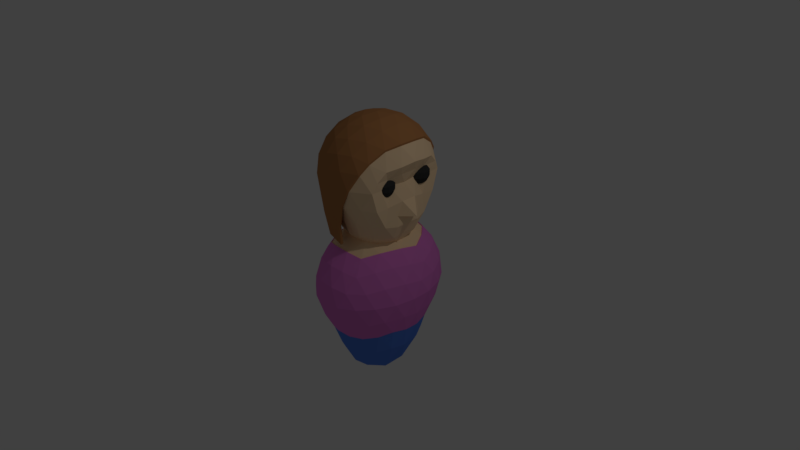 # Source: Human1.blend  (saved by Blender 2.79.0; exported with 4.5.12 LTS)
import bpy
from mathutils import Matrix  # noqa: F401  (used for matrix-valued properties, if any)

bpy.ops.wm.read_factory_settings(use_empty=True)
scene = bpy.context.scene
scene.name = 'Scene'

# ---- collections
col_collection_1 = bpy.data.collections.new('Collection 1'); scene.collection.children.link(col_collection_1)
col_collection_2 = bpy.data.collections.new('Collection 2'); scene.collection.children.link(col_collection_2)
col_collection_2.hide_render = True
col_collection_2.hide_viewport = True
col_collection_3 = bpy.data.collections.new('Collection 3'); scene.collection.children.link(col_collection_3)
col_collection_3.hide_render = True
col_collection_3.hide_viewport = True
col_collection_4 = bpy.data.collections.new('Collection 4'); scene.collection.children.link(col_collection_4)

# ---- materials (node trees are filled in below, after node groups)
mat_material_002 = bpy.data.materials.new('Material.002')
mat_material_002.alpha_threshold = 0.0
mat_material_002.use_transparent_shadow = False
mat_material_002.diffuse_color = (0.4798, 0.2112, 0.07791, 1.0)
mat_material_002.roughness = 0.5
mat_material_001 = bpy.data.materials.new('Material.001')
mat_material_001.alpha_threshold = 0.0
mat_material_001.use_transparent_shadow = False
mat_material_001.diffuse_color = (0.03942, 0.03942, 0.03942, 1.0)
mat_material_001.roughness = 0.5
mat_material_003 = bpy.data.materials.new('Material.003')
mat_material_003.alpha_threshold = 0.0
mat_material_003.use_transparent_shadow = False
mat_material_003.diffuse_color = (1.0, 0.7229, 0.4464, 1.0)
mat_material_003.roughness = 0.5
mat_material_004 = bpy.data.materials.new('Material.004')
mat_material_004.alpha_threshold = 0.0
mat_material_004.use_transparent_shadow = False
mat_material_004.diffuse_color = (0.1047, 0.2399, 0.8, 1.0)
mat_material_004.roughness = 0.5
mat_material_005 = bpy.data.materials.new('Material.005')
mat_material_005.alpha_threshold = 0.0
mat_material_005.use_transparent_shadow = False
mat_material_005.diffuse_color = (0.8, 0.2139, 0.6812, 1.0)
mat_material_005.roughness = 0.5

# ---- material node trees

# ---- world
world_world = bpy.data.worlds.new('World'); scene.world = world_world
world_world.color = (0.05088, 0.05088, 0.05088)
world_world.use_sun_shadow = False
world_world.sun_shadow_jitter_overblur = 0.0
world_world.cycles.sampling_method = 'MANUAL'

# ---- cameras
cam_camera = bpy.data.cameras.new('Camera')
cam_camera.clip_end = 100.0
cam_camera.lens = 35.0
cam_camera.sensor_width = 32.0
cam_camera.sensor_height = 18.0
cam_camera.ortho_scale = 7.314
cam_camera.dof.focus_distance = 0.0
cam_camera.dof.aperture_fstop = 128.0

# ---- lights
light_lamp = bpy.data.lights.new('Lamp', 'POINT')
light_lamp.transmission_factor = 0.0
light_lamp.cutoff_distance = 30.0
light_lamp.energy = 100.0
light_lamp.shadow_buffer_clip_start = 1.001
light_lamp.shadow_soft_size = 0.1
light_lamp.shadow_maximum_resolution = 0.006
light_lamp.use_absolute_resolution = True

# ---- meshes
me_icosphere_004 = bpy.data.meshes.new('Icosphere.004')
me_icosphere_004.from_pydata([(-0.5755, -0.3738, 0.7303), (-0.6063, 0.4654, 0.7303), (-0.2619, -0.5484, 1.493), (-0.7325, 0.05172, 1.493), (-0.3072, 0.6847, 1.493), (-0.08425, 0.07555, 1.894), (-0.1994, -0.5864, 0.6676), (-0.6923, 0.04207, 0.6676), (-0.2469, 0.705, 0.6676), (-0.4887, -0.5265, 1.169), (-0.05761, -0.6493, 1.169), (-0.7818, 0.2742, 1.169), (-0.7653, -0.1738, 1.169), (-0.1109, 0.8004, 1.169), (-0.5318, 0.6463, 1.169), (0.1278, -0.5038, 1.55), (-0.5697, -0.3052, 1.55), (-0.5964, 0.4196, 1.55), (0.08472, 0.6689, 1.55), (0.2323, -0.1371, 1.786), (0.2158, 0.3109, 1.786), (-0.1887, -0.2912, 1.786), (-0.4653, 0.06154, 1.786), (-0.2153, 0.4336, 1.786), (-0.4029, -0.5033, 0.6854), (-0.6759, 0.2612, 0.685), (-0.03345, 0.7573, 0.6849), (-0.5419, -0.452, 0.9318), (-0.1628, -0.6256, 1.337), (-0.7131, 0.3579, 0.9308), (-0.7759, -0.06648, 1.338), (0.004615, 0.7712, 0.9308), (-0.4332, 0.6899, 1.338), (-0.06633, -0.5514, 1.537), (-0.6736, -0.1347, 1.536), (-0.4664, 0.571, 1.536), (0.2805, 0.6035, 1.494), (0.377, -0.2271, 1.62), (0.07278, 0.1979, 1.869), (-0.2309, -0.4394, 1.658), (-0.6193, 0.05588, 1.658), (-0.2683, 0.5783, 1.658), (-0.5082, -0.3745, 0.4923), (0.01719, -0.6233, 0.6854), (-0.5385, 0.4706, 0.4929), (-0.6602, -0.1754, 0.685), (-0.4436, 0.607, 0.6849), (-0.387, -0.5621, 1.338), (0.05565, -0.6226, 0.9323), (-0.7848, 0.1665, 1.338), (-0.6907, -0.2637, 0.9313), (-0.2143, 0.7699, 1.338), (-0.5795, 0.5572, 0.9306), (0.3179, -0.4238, 1.494), (-0.4289, -0.4467, 1.536), (-0.6874, 0.242, 1.536), (-0.1124, 0.7022, 1.537), (0.08133, -0.0349, 1.869), (0.354, 0.4112, 1.62), (-0.1385, -0.1151, 1.867), (-0.2823, 0.06827, 1.867), (-0.1524, 0.2617, 1.867), (0.005214, 0.3897, 1.82), (0.1635, 0.5105, 1.692), (-0.06383, 0.5761, 1.695), (-0.3535, 0.2564, 1.818), (-0.4224, 0.4447, 1.694), (-0.5538, 0.2491, 1.694), (-0.3395, -0.1246, 1.818), (-0.5398, -0.132, 1.694), (-0.3944, -0.3174, 1.694), (0.02804, -0.2312, 1.82), (-0.02714, -0.4221, 1.695), (0.1948, -0.34, 1.692), (0.2422, 0.08755, 1.816), (0.4283, -0.03067, 1.657), (0.419, 0.2192, 1.657), (0.2221, 0.7054, 1.372), (0.1172, 0.7828, 1.168), (-0.008467, 0.7707, 1.37), (-0.5898, 0.5571, 1.369), (-0.6859, 0.4798, 1.168), (-0.721, 0.3615, 1.369), (-0.6982, -0.2562, 1.369), (-0.6547, -0.3718, 1.168), (-0.5524, -0.4412, 1.369), (0.04201, -0.6112, 1.369), (0.1686, -0.6151, 1.169), (0.2671, -0.5294, 1.372), (-0.3337, 0.7569, 1.168), (-0.1917, 0.7547, 0.9009), (-0.4192, 0.6716, 0.9008), (-0.8094, 0.04889, 1.168), (-0.7589, 0.1663, 0.901), (-0.7494, -0.0757, 0.9014), (-0.283, -0.6224, 1.169), (-0.3743, -0.555, 0.9021), (-0.1411, -0.6208, 0.9025), (-0.01995, 0.744, 0.4448), (-0.3175, 0.6351, 0.4447), (-0.6076, 0.2039, 0.4445), (-0.5958, -0.1129, 0.4446), (-0.2756, -0.5227, 0.4439), (0.0297, -0.6096, 0.4439), (-0.6065, -0.3884, 0.7255), (-0.6383, 0.477, 0.7255), (-0.2791, -0.5682, 1.514), (-0.7644, 0.05058, 1.514), (-0.3258, 0.7034, 1.514), (-0.09584, 0.07516, 1.927), (-0.2187, -0.6076, 0.6608), (-0.727, 0.04042, 0.6608), (-0.2677, 0.724, 0.6608), (-0.5129, -0.5457, 1.179), (-0.06837, -0.6723, 1.179), (-0.8152, 0.28, 1.179), (-0.7982, -0.1819, 1.179), (-0.1233, 0.8226, 1.179), (-0.5574, 0.6637, 1.179), (0.1229, -0.5223, 1.572), (-0.5965, -0.3175, 1.572), (-0.624, 0.43, 1.572), (0.07841, 0.6871, 1.572), (0.2305, -0.1441, 1.815), (0.2136, 0.3178, 1.815), (-0.2035, -0.303, 1.815), (-0.4888, 0.06071, 1.815), (-0.231, 0.4444, 1.815), (-0.4285, -0.522, 0.6791), (-0.7101, 0.2664, 0.6787), (-0.04755, 0.778, 0.6786), (-0.5684, -0.4689, 0.9347), (-0.1768, -0.6478, 1.353), (-0.7449, 0.3663, 0.9336), (-0.8091, -0.0713, 1.353), (-0.004823, 0.7925, 0.9337), (-0.4557, 0.7087, 1.353), (-0.07736, -0.5714, 1.558), (-0.7036, -0.1417, 1.557), (-0.4899, 0.5861, 1.557), (0.2803, 0.6196, 1.514), (0.3798, -0.237, 1.644), (0.06609, 0.2013, 1.902), (-0.2471, -0.4558, 1.684), (-0.6476, 0.05488, 1.684), (-0.2856, 0.5936, 1.684), (-0.5422, -0.3894, 0.4768), (0.004668, -0.6458, 0.6791), (-0.5734, 0.4821, 0.4775), (-0.6939, -0.1838, 0.6787), (-0.4705, 0.623, 0.6786), (-0.4081, -0.5824, 1.353), (0.04781, -0.6449, 0.9353), (-0.8183, 0.1689, 1.353), (-0.7219, -0.2747, 0.9342), (-0.23, 0.7912, 1.353), (-0.6072, 0.5718, 0.9335), (0.3189, -0.4398, 1.514), (-0.4513, -0.4633, 1.557), (-0.7178, 0.2468, 1.557), (-0.1249, 0.7213, 1.558), (0.07491, -0.03873, 1.902), (0.3561, 0.4213, 1.645), (-0.1518, -0.1214, 1.899), (-0.3001, 0.06765, 1.899), (-0.1661, 0.2671, 1.899), (-0.003586, 0.3991, 1.851), (0.1596, 0.5237, 1.718), (-0.07479, 0.5913, 1.721), (-0.3735, 0.2617, 1.848), (-0.4445, 0.4558, 1.72), (-0.5801, 0.2541, 1.72), (-0.359, -0.1313, 1.848), (-0.5656, -0.1388, 1.72), (-0.4157, -0.3301, 1.72), (0.01995, -0.2412, 1.851), (-0.03695, -0.4381, 1.721), (0.1919, -0.3534, 1.718), (0.2408, 0.08754, 1.847), (0.4328, -0.03437, 1.683), (0.4231, 0.2233, 1.683), (0.22, 0.7247, 1.389), (0.1119, 0.8045, 1.178), (-0.01769, 0.792, 1.386), (-0.6172, 0.5717, 1.386), (-0.7163, 0.492, 1.178), (-0.7525, 0.37, 1.386), (-0.7289, -0.2669, 1.386), (-0.6841, -0.3862, 1.179), (-0.5786, -0.4577, 1.386), (0.03435, -0.633, 1.386), (0.1649, -0.6371, 1.179), (0.2664, -0.5486, 1.389), (-0.353, 0.7778, 1.178), (-0.2073, 0.7755, 0.9029), (-0.4419, 0.6898, 0.9027), (-0.8436, 0.04767, 1.178), (-0.7922, 0.1688, 0.9029), (-0.7824, -0.08083, 0.9034), (-0.3008, -0.6445, 1.179), (-0.3956, -0.5751, 0.9041), (-0.1551, -0.643, 0.9045), (-0.03865, 0.764, 0.4279), (-0.3455, 0.6517, 0.4278), (-0.6446, 0.207, 0.4276), (-0.6325, -0.1196, 0.4277), (-0.3023, -0.5423, 0.4269), (0.01255, -0.6319, 0.427)], [], [(0, 27, 24), (1, 29, 25), (0, 50, 27), (1, 52, 29), (2, 39, 33), (3, 40, 34), (4, 41, 35), (20, 38, 62), (20, 62, 63), (18, 64, 56), (23, 61, 65), (23, 65, 66), (17, 67, 55), (22, 60, 68), (22, 68, 69), (16, 70, 54), (21, 59, 71), (21, 71, 72), (15, 73, 53), (19, 57, 74), (19, 74, 75), (13, 79, 51), (14, 32, 80), (14, 80, 81), (11, 82, 49), (12, 30, 83), (12, 83, 84), (9, 85, 47), (10, 28, 86), (10, 86, 87), (13, 51, 89), (13, 89, 90), (8, 91, 46), (11, 49, 92), (11, 92, 93), (7, 94, 45), (9, 47, 95), (9, 95, 96), (6, 97, 43), (103, 6, 43), (102, 6, 103), (42, 0, 24), (42, 24, 102), (102, 24, 6), (101, 7, 45), (101, 45, 42), (42, 45, 0), (100, 7, 101), (44, 1, 25), (44, 25, 100), (100, 25, 7), (99, 8, 46), (99, 46, 44), (44, 46, 1), (98, 8, 99), (98, 26, 8), (97, 10, 48), (97, 48, 43), (95, 10, 97), (95, 97, 96), (96, 97, 6), (47, 2, 28), (47, 28, 95), (95, 28, 10), (94, 12, 50), (94, 50, 45), (45, 50, 0), (92, 12, 94), (92, 94, 93), (93, 94, 7), (49, 3, 30), (49, 30, 92), (92, 30, 12), (91, 14, 52), (91, 52, 46), (46, 52, 1), (89, 14, 91), (89, 91, 90), (90, 91, 8), (51, 4, 32), (51, 32, 89), (89, 32, 14), (88, 15, 53), (86, 15, 88), (86, 88, 87), (28, 2, 33), (28, 33, 86), (86, 33, 15), (85, 16, 54), (85, 54, 47), (47, 54, 2), (83, 16, 85), (83, 85, 84), (84, 85, 9), (30, 3, 34), (30, 34, 83), (83, 34, 16), (82, 17, 55), (82, 55, 49), (49, 55, 3), (80, 17, 82), (80, 82, 81), (81, 82, 11), (32, 4, 35), (32, 35, 80), (80, 35, 17), (79, 18, 56), (79, 56, 51), (51, 56, 4), (77, 18, 79), (77, 79, 78), (78, 79, 13), (77, 36, 18), (76, 20, 58), (74, 20, 76), (74, 76, 75), (57, 5, 38), (57, 38, 74), (74, 38, 20), (73, 19, 37), (73, 37, 53), (71, 19, 73), (71, 73, 72), (72, 73, 15), (59, 5, 57), (59, 57, 71), (71, 57, 19), (70, 21, 39), (70, 39, 54), (54, 39, 2), (68, 21, 70), (68, 70, 69), (69, 70, 16), (60, 5, 59), (60, 59, 68), (68, 59, 21), (67, 22, 40), (67, 40, 55), (55, 40, 3), (65, 22, 67), (65, 67, 66), (66, 67, 17), (61, 5, 60), (61, 60, 65), (65, 60, 22), (64, 23, 41), (64, 41, 56), (56, 41, 4), (62, 23, 64), (62, 64, 63), (63, 64, 18), (38, 5, 61), (38, 61, 62), (62, 61, 23), (58, 20, 63), (58, 63, 36), (36, 63, 18), (41, 23, 66), (41, 66, 35), (35, 66, 17), (40, 22, 69), (40, 69, 34), (34, 69, 16), (39, 21, 72), (39, 72, 33), (33, 72, 15), (37, 19, 75), (31, 78, 13), (52, 14, 81), (52, 81, 29), (29, 81, 11), (50, 12, 84), (50, 84, 27), (27, 84, 9), (48, 10, 87), (31, 13, 90), (31, 90, 26), (26, 90, 8), (29, 11, 93), (29, 93, 25), (25, 93, 7), (27, 9, 96), (27, 96, 24), (24, 96, 6), (104, 128, 131), (105, 129, 133), (104, 131, 154), (105, 133, 156), (106, 137, 143), (107, 138, 144), (108, 139, 145), (124, 166, 142), (124, 167, 166), (122, 160, 168), (127, 169, 165), (127, 170, 169), (121, 159, 171), (126, 172, 164), (126, 173, 172), (120, 158, 174), (125, 175, 163), (125, 176, 175), (119, 157, 177), (123, 178, 161), (123, 179, 178), (117, 155, 183), (118, 184, 136), (118, 185, 184), (115, 153, 186), (116, 187, 134), (116, 188, 187), (113, 151, 189), (114, 190, 132), (114, 191, 190), (117, 193, 155), (117, 194, 193), (112, 150, 195), (115, 196, 153), (115, 197, 196), (111, 149, 198), (113, 199, 151), (113, 200, 199), (110, 147, 201), (207, 147, 110), (206, 207, 110), (146, 128, 104), (146, 206, 128), (206, 110, 128), (205, 149, 111), (205, 146, 149), (146, 104, 149), (204, 205, 111), (148, 129, 105), (148, 204, 129), (204, 111, 129), (203, 150, 112), (203, 148, 150), (148, 105, 150), (202, 203, 112), (202, 112, 130), (201, 152, 114), (201, 147, 152), (199, 201, 114), (199, 200, 201), (200, 110, 201), (151, 132, 106), (151, 199, 132), (199, 114, 132), (198, 154, 116), (198, 149, 154), (149, 104, 154), (196, 198, 116), (196, 197, 198), (197, 111, 198), (153, 134, 107), (153, 196, 134), (196, 116, 134), (195, 156, 118), (195, 150, 156), (150, 105, 156), (193, 195, 118), (193, 194, 195), (194, 112, 195), (155, 136, 108), (155, 193, 136), (193, 118, 136), (192, 157, 119), (190, 192, 119), (190, 191, 192), (132, 137, 106), (132, 190, 137), (190, 119, 137), (189, 158, 120), (189, 151, 158), (151, 106, 158), (187, 189, 120), (187, 188, 189), (188, 113, 189), (134, 138, 107), (134, 187, 138), (187, 120, 138), (186, 159, 121), (186, 153, 159), (153, 107, 159), (184, 186, 121), (184, 185, 186), (185, 115, 186), (136, 139, 108), (136, 184, 139), (184, 121, 139), (183, 160, 122), (183, 155, 160), (155, 108, 160), (181, 183, 122), (181, 182, 183), (182, 117, 183), (181, 122, 140), (180, 162, 124), (178, 180, 124), (178, 179, 180), (161, 142, 109), (161, 178, 142), (178, 124, 142), (177, 141, 123), (177, 157, 141), (175, 177, 123), (175, 176, 177), (176, 119, 177), (163, 161, 109), (163, 175, 161), (175, 123, 161), (174, 143, 125), (174, 158, 143), (158, 106, 143), (172, 174, 125), (172, 173, 174), (173, 120, 174), (164, 163, 109), (164, 172, 163), (172, 125, 163), (171, 144, 126), (171, 159, 144), (159, 107, 144), (169, 171, 126), (169, 170, 171), (170, 121, 171), (165, 164, 109), (165, 169, 164), (169, 126, 164), (168, 145, 127), (168, 160, 145), (160, 108, 145), (166, 168, 127), (166, 167, 168), (167, 122, 168), (142, 165, 109), (142, 166, 165), (166, 127, 165), (162, 167, 124), (162, 140, 167), (140, 122, 167), (145, 170, 127), (145, 139, 170), (139, 121, 170), (144, 173, 126), (144, 138, 173), (138, 120, 173), (143, 176, 125), (143, 137, 176), (137, 119, 176), (141, 179, 123), (135, 117, 182), (156, 185, 118), (156, 133, 185), (133, 115, 185), (154, 188, 116), (154, 131, 188), (131, 113, 188), (152, 191, 114), (135, 194, 117), (135, 130, 194), (130, 112, 194), (133, 197, 115), (133, 129, 197), (129, 111, 197), (131, 200, 113), (131, 128, 200), (128, 110, 200), (88, 53, 157, 192), (103, 43, 147, 207), (98, 99, 203, 202), (31, 26, 130, 135), (100, 101, 205, 204), (36, 77, 181, 140), (102, 103, 207, 206), (26, 98, 202, 130), (58, 36, 140, 162), (76, 58, 162, 180), (44, 100, 204, 148), (87, 88, 192, 191), (42, 102, 206, 146), (53, 37, 141, 157), (43, 48, 152, 147), (75, 76, 180, 179), (37, 75, 179, 141), (99, 44, 148, 203), (48, 87, 191, 152), (101, 42, 146, 205), (78, 31, 135, 182), (77, 78, 182, 181)])
me_icosphere_004.materials.append(mat_material_002)
me_icosphere_004.use_remesh_preserve_volume = False
me_icosphere_004.use_remesh_preserve_attributes = False
me_icosphere_004.use_mirror_vertex_groups = False
me_icosphere_004.update()
me_sphere_001 = bpy.data.meshes.new('Sphere.001')
me_sphere_001.from_pydata([(0.0, 1.51e-07, -1.0), (-5.164e-08, 9.106e-09, 1.0), (0.1484, 0.4077, 0.901), (0.2674, 0.7347, 0.6235), (0.3334, 0.9161, 0.2225), (0.3334, 0.9161, -0.2225), (0.2674, 0.7347, -0.6235), (0.1484, 0.4077, -0.901), (0.2789, 0.3324, 0.901), (0.5026, 0.5989, 0.6235), (0.6267, 0.7468, 0.2225), (0.6267, 0.7468, -0.2225), (0.5026, 0.5989, -0.6235), (0.2789, 0.3324, -0.901), (0.3758, 0.2169, 0.901), (0.6771, 0.3909, 0.6235), (0.8443, 0.4875, 0.2225), (0.8443, 0.4875, -0.2225), (0.6771, 0.3909, -0.6235), (0.3758, 0.2169, -0.901), (0.4273, 0.07534, 0.901), (0.77, 0.1358, 0.6235), (0.9601, 0.1693, 0.2225), (0.9601, 0.1693, -0.2225), (0.77, 0.1358, -0.6235), (0.4273, 0.07534, -0.901), (0.4273, -0.07534, 0.901), (0.77, -0.1358, 0.6235), (0.9601, -0.1693, 0.2225), (0.9601, -0.1693, -0.2225), (0.77, -0.1358, -0.6235), (0.4273, -0.07534, -0.901), (0.3758, -0.2169, 0.901), (0.6771, -0.3909, 0.6235), (0.8443, -0.4875, 0.2225), (0.8443, -0.4875, -0.2225), (0.6771, -0.3909, -0.6235), (0.3758, -0.2169, -0.901), (0.2789, -0.3324, 0.901), (0.5026, -0.5989, 0.6235), (0.6267, -0.7468, 0.2225), (0.6267, -0.7468, -0.2225), (0.5026, -0.5989, -0.6235), (0.2789, -0.3324, -0.901), (0.1484, -0.4077, 0.901), (0.2674, -0.7347, 0.6235), (0.3334, -0.9161, 0.2225), (0.3334, -0.9161, -0.2225), (0.2674, -0.7347, -0.6235), (0.1484, -0.4077, -0.901), (5.266e-08, -0.4339, 0.901), (3.776e-08, -0.7818, 0.6235), (1.57e-07, -0.9749, 0.2225), (1.57e-07, -0.9749, -0.2225), (3.776e-08, -0.7818, -0.6235), (3.776e-08, -0.4339, -0.901), (-0.1484, -0.4077, 0.901), (-0.2674, -0.7347, 0.6235), (-0.3334, -0.9161, 0.2225), (-0.3334, -0.9161, -0.2225), (-0.2674, -0.7347, -0.6235), (-0.1484, -0.4077, -0.901), (-0.2789, -0.3324, 0.901), (-0.5026, -0.5989, 0.6235), (-0.6267, -0.7468, 0.2225), (-0.6267, -0.7468, -0.2225), (-0.5026, -0.5989, -0.6235), (-0.2789, -0.3324, -0.901), (-0.3758, -0.2169, 0.901), (-0.6771, -0.3909, 0.6235), (-0.8443, -0.4875, 0.2225), (-0.8443, -0.4875, -0.2225), (-0.6771, -0.3909, -0.6235), (-0.3758, -0.2169, -0.901), (-0.4273, -0.07534, 0.901), (-0.77, -0.1358, 0.6235), (-0.9601, -0.1693, 0.2225), (-0.9601, -0.1693, -0.2225), (-0.77, -0.1358, -0.6235), (-0.4273, -0.07534, -0.901), (-0.4273, 0.07534, 0.901), (-0.77, 0.1358, 0.6235), (-0.9601, 0.1693, 0.2225), (-0.9601, 0.1693, -0.2225), (-0.77, 0.1358, -0.6235), (-0.4273, 0.07534, -0.901), (-0.3758, 0.2169, 0.901), (-0.6771, 0.3909, 0.6235), (-0.8443, 0.4875, 0.2225), (-0.8443, 0.4875, -0.2225), (-0.6771, 0.3909, -0.6235), (-0.3758, 0.2169, -0.901), (-0.2789, 0.3324, 0.901), (-0.5026, 0.5989, 0.6235), (-0.6267, 0.7468, 0.2225), (-0.6267, 0.7468, -0.2225), (-0.5026, 0.5989, -0.6235), (-0.2789, 0.3324, -0.901), (-0.1484, 0.4077, 0.901), (-0.2674, 0.7347, 0.6235), (-0.3334, 0.9161, 0.2225), (-0.3334, 0.9161, -0.2225), (-0.2674, 0.7347, -0.6235), (-0.1484, 0.4077, -0.901), (-1.112e-07, 0.4339, 0.901), (-8.145e-08, 0.7818, 0.6235), (-3.199e-07, 0.9749, 0.2225), (-3.199e-07, 0.9749, -0.2225), (-8.145e-08, 0.7818, -0.6235), (-5.164e-08, 0.4339, -0.901)], [], [(109, 108, 6, 7), (107, 106, 4, 5), (105, 104, 2, 3), (0, 109, 7), (108, 107, 5, 6), (106, 105, 3, 4), (104, 1, 2), (2, 1, 8), (7, 6, 12, 13), (5, 4, 10, 11), (3, 2, 8, 9), (0, 7, 13), (6, 5, 11, 12), (4, 3, 9, 10), (13, 12, 18, 19), (11, 10, 16, 17), (9, 8, 14, 15), (0, 13, 19), (12, 11, 17, 18), (10, 9, 15, 16), (8, 1, 14), (17, 16, 22, 23), (15, 14, 20, 21), (0, 19, 25), (18, 17, 23, 24), (16, 15, 21, 22), (14, 1, 20), (19, 18, 24, 25), (0, 25, 31), (24, 23, 29, 30), (22, 21, 27, 28), (20, 1, 26), (25, 24, 30, 31), (23, 22, 28, 29), (21, 20, 26, 27), (0, 31, 37), (30, 29, 35, 36), (28, 27, 33, 34), (26, 1, 32), (31, 30, 36, 37), (29, 28, 34, 35), (27, 26, 32, 33), (34, 33, 39, 40), (32, 1, 38), (37, 36, 42, 43), (35, 34, 40, 41), (33, 32, 38, 39), (0, 37, 43), (36, 35, 41, 42), (43, 42, 48, 49), (41, 40, 46, 47), (39, 38, 44, 45), (0, 43, 49), (42, 41, 47, 48), (40, 39, 45, 46), (38, 1, 44), (49, 48, 54, 55), (47, 46, 52, 53), (45, 44, 50, 51), (0, 49, 55), (48, 47, 53, 54), (46, 45, 51, 52), (44, 1, 50), (51, 50, 56, 57), (0, 55, 61), (54, 53, 59, 60), (52, 51, 57, 58), (50, 1, 56), (55, 54, 60, 61), (53, 52, 58, 59), (0, 61, 67), (60, 59, 65, 66), (58, 57, 63, 64), (56, 1, 62), (61, 60, 66, 67), (59, 58, 64, 65), (57, 56, 62, 63), (66, 65, 71, 72), (64, 63, 69, 70), (62, 1, 68), (67, 66, 72, 73), (65, 64, 70, 71), (63, 62, 68, 69), (0, 67, 73), (68, 1, 74), (73, 72, 78, 79), (71, 70, 76, 77), (69, 68, 74, 75), (0, 73, 79), (72, 71, 77, 78), (70, 69, 75, 76), (79, 78, 84, 85), (77, 76, 82, 83), (75, 74, 80, 81), (0, 79, 85), (78, 77, 83, 84), (76, 75, 81, 82), (74, 1, 80), (83, 82, 88, 89), (81, 80, 86, 87), (0, 85, 91), (84, 83, 89, 90), (82, 81, 87, 88), (80, 1, 86), (85, 84, 90, 91), (0, 91, 97), (90, 89, 95, 96), (88, 87, 93, 94), (86, 1, 92), (91, 90, 96, 97), (89, 88, 94, 95), (87, 86, 92, 93), (0, 97, 103), (96, 95, 101, 102), (94, 93, 99, 100), (92, 1, 98), (97, 96, 102, 103), (95, 94, 100, 101), (93, 92, 98, 99), (100, 99, 105, 106), (98, 1, 104), (103, 102, 108, 109), (101, 100, 106, 107), (99, 98, 104, 105), (0, 103, 109), (102, 101, 107, 108)])
me_sphere_001.materials.append(mat_material_001)
me_sphere_001.use_remesh_preserve_volume = False
me_sphere_001.use_remesh_preserve_attributes = False
me_sphere_001.use_mirror_vertex_groups = False
me_sphere_001.update()
me_sphere = bpy.data.meshes.new('Sphere')
me_sphere.from_pydata([(0.0, 1.51e-07, -1.0), (-5.164e-08, 9.106e-09, 1.0), (0.1484, 0.4077, 0.901), (0.2674, 0.7347, 0.6235), (0.3334, 0.9161, 0.2225), (0.3334, 0.9161, -0.2225), (0.2674, 0.7347, -0.6235), (0.1484, 0.4077, -0.901), (0.2789, 0.3324, 0.901), (0.5026, 0.5989, 0.6235), (0.6267, 0.7468, 0.2225), (0.6267, 0.7468, -0.2225), (0.5026, 0.5989, -0.6235), (0.2789, 0.3324, -0.901), (0.3758, 0.2169, 0.901), (0.6771, 0.3909, 0.6235), (0.8443, 0.4875, 0.2225), (0.8443, 0.4875, -0.2225), (0.6771, 0.3909, -0.6235), (0.3758, 0.2169, -0.901), (0.4273, 0.07534, 0.901), (0.77, 0.1358, 0.6235), (0.9601, 0.1693, 0.2225), (0.9601, 0.1693, -0.2225), (0.77, 0.1358, -0.6235), (0.4273, 0.07534, -0.901), (0.4273, -0.07534, 0.901), (0.77, -0.1358, 0.6235), (0.9601, -0.1693, 0.2225), (0.9601, -0.1693, -0.2225), (0.77, -0.1358, -0.6235), (0.4273, -0.07534, -0.901), (0.3758, -0.2169, 0.901), (0.6771, -0.3909, 0.6235), (0.8443, -0.4875, 0.2225), (0.8443, -0.4875, -0.2225), (0.6771, -0.3909, -0.6235), (0.3758, -0.2169, -0.901), (0.2789, -0.3324, 0.901), (0.5026, -0.5989, 0.6235), (0.6267, -0.7468, 0.2225), (0.6267, -0.7468, -0.2225), (0.5026, -0.5989, -0.6235), (0.2789, -0.3324, -0.901), (0.1484, -0.4077, 0.901), (0.2674, -0.7347, 0.6235), (0.3334, -0.9161, 0.2225), (0.3334, -0.9161, -0.2225), (0.2674, -0.7347, -0.6235), (0.1484, -0.4077, -0.901), (5.266e-08, -0.4339, 0.901), (3.776e-08, -0.7818, 0.6235), (1.57e-07, -0.9749, 0.2225), (1.57e-07, -0.9749, -0.2225), (3.776e-08, -0.7818, -0.6235), (3.776e-08, -0.4339, -0.901), (-0.1484, -0.4077, 0.901), (-0.2674, -0.7347, 0.6235), (-0.3334, -0.9161, 0.2225), (-0.3334, -0.9161, -0.2225), (-0.2674, -0.7347, -0.6235), (-0.1484, -0.4077, -0.901), (-0.2789, -0.3324, 0.901), (-0.5026, -0.5989, 0.6235), (-0.6267, -0.7468, 0.2225), (-0.6267, -0.7468, -0.2225), (-0.5026, -0.5989, -0.6235), (-0.2789, -0.3324, -0.901), (-0.3758, -0.2169, 0.901), (-0.6771, -0.3909, 0.6235), (-0.8443, -0.4875, 0.2225), (-0.8443, -0.4875, -0.2225), (-0.6771, -0.3909, -0.6235), (-0.3758, -0.2169, -0.901), (-0.4273, -0.07534, 0.901), (-0.77, -0.1358, 0.6235), (-0.9601, -0.1693, 0.2225), (-0.9601, -0.1693, -0.2225), (-0.77, -0.1358, -0.6235), (-0.4273, -0.07534, -0.901), (-0.4273, 0.07534, 0.901), (-0.77, 0.1358, 0.6235), (-0.9601, 0.1693, 0.2225), (-0.9601, 0.1693, -0.2225), (-0.77, 0.1358, -0.6235), (-0.4273, 0.07534, -0.901), (-0.3758, 0.2169, 0.901), (-0.6771, 0.3909, 0.6235), (-0.8443, 0.4875, 0.2225), (-0.8443, 0.4875, -0.2225), (-0.6771, 0.3909, -0.6235), (-0.3758, 0.2169, -0.901), (-0.2789, 0.3324, 0.901), (-0.5026, 0.5989, 0.6235), (-0.6267, 0.7468, 0.2225), (-0.6267, 0.7468, -0.2225), (-0.5026, 0.5989, -0.6235), (-0.2789, 0.3324, -0.901), (-0.1484, 0.4077, 0.901), (-0.2674, 0.7347, 0.6235), (-0.3334, 0.9161, 0.2225), (-0.3334, 0.9161, -0.2225), (-0.2674, 0.7347, -0.6235), (-0.1484, 0.4077, -0.901), (-1.112e-07, 0.4339, 0.901), (-8.145e-08, 0.7818, 0.6235), (-3.199e-07, 0.9749, 0.2225), (-3.199e-07, 0.9749, -0.2225), (-8.145e-08, 0.7818, -0.6235), (-5.164e-08, 0.4339, -0.901)], [], [(109, 108, 6, 7), (107, 106, 4, 5), (105, 104, 2, 3), (0, 109, 7), (108, 107, 5, 6), (106, 105, 3, 4), (104, 1, 2), (2, 1, 8), (7, 6, 12, 13), (5, 4, 10, 11), (3, 2, 8, 9), (0, 7, 13), (6, 5, 11, 12), (4, 3, 9, 10), (13, 12, 18, 19), (11, 10, 16, 17), (9, 8, 14, 15), (0, 13, 19), (12, 11, 17, 18), (10, 9, 15, 16), (8, 1, 14), (17, 16, 22, 23), (15, 14, 20, 21), (0, 19, 25), (18, 17, 23, 24), (16, 15, 21, 22), (14, 1, 20), (19, 18, 24, 25), (0, 25, 31), (24, 23, 29, 30), (22, 21, 27, 28), (20, 1, 26), (25, 24, 30, 31), (23, 22, 28, 29), (21, 20, 26, 27), (0, 31, 37), (30, 29, 35, 36), (28, 27, 33, 34), (26, 1, 32), (31, 30, 36, 37), (29, 28, 34, 35), (27, 26, 32, 33), (34, 33, 39, 40), (32, 1, 38), (37, 36, 42, 43), (35, 34, 40, 41), (33, 32, 38, 39), (0, 37, 43), (36, 35, 41, 42), (43, 42, 48, 49), (41, 40, 46, 47), (39, 38, 44, 45), (0, 43, 49), (42, 41, 47, 48), (40, 39, 45, 46), (38, 1, 44), (49, 48, 54, 55), (47, 46, 52, 53), (45, 44, 50, 51), (0, 49, 55), (48, 47, 53, 54), (46, 45, 51, 52), (44, 1, 50), (51, 50, 56, 57), (0, 55, 61), (54, 53, 59, 60), (52, 51, 57, 58), (50, 1, 56), (55, 54, 60, 61), (53, 52, 58, 59), (0, 61, 67), (60, 59, 65, 66), (58, 57, 63, 64), (56, 1, 62), (61, 60, 66, 67), (59, 58, 64, 65), (57, 56, 62, 63), (66, 65, 71, 72), (64, 63, 69, 70), (62, 1, 68), (67, 66, 72, 73), (65, 64, 70, 71), (63, 62, 68, 69), (0, 67, 73), (68, 1, 74), (73, 72, 78, 79), (71, 70, 76, 77), (69, 68, 74, 75), (0, 73, 79), (72, 71, 77, 78), (70, 69, 75, 76), (79, 78, 84, 85), (77, 76, 82, 83), (75, 74, 80, 81), (0, 79, 85), (78, 77, 83, 84), (76, 75, 81, 82), (74, 1, 80), (83, 82, 88, 89), (81, 80, 86, 87), (0, 85, 91), (84, 83, 89, 90), (82, 81, 87, 88), (80, 1, 86), (85, 84, 90, 91), (0, 91, 97), (90, 89, 95, 96), (88, 87, 93, 94), (86, 1, 92), (91, 90, 96, 97), (89, 88, 94, 95), (87, 86, 92, 93), (0, 97, 103), (96, 95, 101, 102), (94, 93, 99, 100), (92, 1, 98), (97, 96, 102, 103), (95, 94, 100, 101), (93, 92, 98, 99), (100, 99, 105, 106), (98, 1, 104), (103, 102, 108, 109), (101, 100, 106, 107), (99, 98, 104, 105), (0, 103, 109), (102, 101, 107, 108)])
me_sphere.materials.append(mat_material_001)
me_sphere.use_remesh_preserve_volume = False
me_sphere.use_remesh_preserve_attributes = False
me_sphere.use_mirror_vertex_groups = False
me_sphere.update()
me_icosphere = bpy.data.meshes.new('Icosphere')
me_icosphere.from_pydata([(-0.07572, 0.06468, 0.2145), (0.5832, 0.08674, 0.7707), (0.1307, -0.4992, 0.71), (-0.5482, -0.3059, 0.71), (-0.5742, 0.3996, 0.71), (0.08874, 0.6422, 0.71), (0.4542, -0.2862, 1.403), (-0.2619, -0.5484, 1.493), (-0.7325, 0.05172, 1.493), (-0.3072, 0.6847, 1.493), (0.4262, 0.4759, 1.403), (-0.08425, 0.07555, 1.894), (0.04561, -0.2668, 0.3148), (0.277, 0.07765, 0.3148), (0.3983, -0.2538, 0.6573), (0.3737, 0.4171, 0.6573), (0.02094, 0.4041, 0.3148), (-0.3535, -0.1531, 0.3148), (-0.2321, -0.4846, 0.6573), (-0.3687, 0.2615, 0.3148), (-0.6464, 0.0437, 0.6573), (-0.272, 0.601, 0.6573), (0.343, 0.2848, 1.169), (0.3639, 0.6485, 1.169), (0.4048, -0.4661, 1.169), (0.3595, -0.1631, 1.169), (-0.4887, -0.5265, 1.169), (-0.05761, -0.6493, 1.169), (-0.7818, 0.2742, 1.169), (-0.7653, -0.1738, 1.169), (-0.1109, 0.8004, 1.169), (-0.5318, 0.6463, 1.169), (0.5323, 0.09821, 1.46), (0.1278, -0.5038, 1.55), (-0.5697, -0.3052, 1.55), (-0.5964, 0.4196, 1.55), (0.08472, 0.6689, 1.55), (0.2323, -0.1371, 1.786), (0.2158, 0.3109, 1.786), (-0.1887, -0.2912, 1.786), (-0.4653, 0.06154, 1.786), (-0.2153, 0.4336, 1.786), (-0.07363, 0.073, -1.663), (0.2533, 0.6289, -0.8363), (0.4155, -0.161, -0.8363), (-0.09831, -0.6274, -0.8363), (-0.578, -0.1259, -0.8363), (-0.3607, 0.6505, -0.8363), (0.4898, 0.3007, 0.03744), (0.2415, -0.5862, 0.03744), (-0.4598, -0.5615, 0.03744), (-0.645, 0.3407, 0.03744), (-0.05815, 0.8735, 0.03744), (-0.08633, 0.07344, 0.5322), (0.2303, -0.07239, -1.417), (0.1296, 0.4184, -1.417), (0.406, 0.2622, -0.8979), (-0.05016, 0.7392, -0.8979), (-0.252, 0.4319, -1.417), (-0.08897, -0.3623, -1.417), (0.1994, -0.4762, -0.8979), (-0.3871, -0.05064, -1.417), (-0.3846, -0.4557, -0.8979), (-0.5388, 0.2955, -0.8979), (0.1498, 0.9169, -0.3629), (-0.2625, 0.9314, -0.3629), (0.5807, 0.04994, -0.3629), (0.4718, 0.5802, -0.3629), (0.0898, -0.7846, -0.3629), (0.4348, -0.4713, -0.3629), (-0.6445, -0.4333, -0.3629), (-0.3224, -0.77, -0.3629), (-0.6074, 0.6182, -0.3629), (-0.7533, 0.09695, -0.3629), (0.2689, 0.6773, 0.1077), (0.445, -0.1807, 0.1077), (-0.1131, -0.6875, 0.1077), (-0.6342, -0.1427, 0.1077), (-0.3981, 0.7008, 0.1077), (0.2523, 0.207, 0.3985), (-0.06977, 0.5437, 0.3985), (0.1064, -0.3143, 0.3985), (-0.3059, -0.2998, 0.3985), (-0.4147, 0.2305, 0.3985), (0.4427, 0.08345, 0.6493), (-0.01216, -0.109, 0.2349), (0.4518, 0.08546, 0.7245), (0.2816, -0.3975, 0.6723), (0.4229, 0.2614, 0.7795), (0.06145, 0.5463, 0.4973), (-0.2212, -0.04943, 0.2349), (-0.4032, -0.4148, 0.6722), (-0.2292, 0.1678, 0.2349), (-0.6327, 0.2279, 0.6719), (-0.09259, 0.6449, 0.6718), (0.4477, 0.1799, 0.9655), (0.3855, 0.5854, 1.288), (0.2665, -0.5246, 0.9298), (0.4075, -0.228, 1.281), (-0.5391, -0.4384, 0.9314), (-0.1628, -0.6256, 1.337), (-0.7057, 0.3499, 0.9304), (-0.7759, -0.06648, 1.338), (-0.007155, 0.7521, 0.9305), (-0.4332, 0.6899, 1.338), (0.5135, -0.09859, 1.435), (-0.06633, -0.5514, 1.537), (-0.6736, -0.1347, 1.536), (-0.4664, 0.571, 1.536), (0.2805, 0.6035, 1.494), (0.377, -0.2271, 1.62), (0.07278, 0.1979, 1.869), (-0.2309, -0.4394, 1.658), (-0.6193, 0.05588, 1.658), (-0.2683, 0.5783, 1.658), (0.09682, -0.4066, 0.4966), (0.1095, 0.07149, 0.2334), (0.4367, -0.09167, 0.7791), (0.2466, 0.5518, 0.6721), (-0.02508, 0.2425, 0.2349), (-0.4701, -0.2446, 0.497), (-0.05002, -0.5157, 0.6722), (-0.4912, 0.3438, 0.4975), (-0.6195, -0.1391, 0.6719), (-0.4374, 0.5186, 0.6718), (0.3881, 0.3826, 1.28), (0.2219, 0.6881, 0.9284), (0.4213, -0.3983, 1.288), (0.4569, -0.03205, 0.9656), (-0.387, -0.5621, 1.338), (0.04252, -0.6045, 0.932), (-0.7848, 0.1665, 1.338), (-0.6839, -0.2551, 0.931), (-0.2143, 0.7699, 1.338), (-0.5757, 0.5438, 0.9303), (0.4986, 0.2929, 1.435), (0.3179, -0.4238, 1.494), (-0.4289, -0.4467, 1.536), (-0.6874, 0.242, 1.536), (-0.1124, 0.7022, 1.537), (0.08133, -0.0349, 1.869), (0.354, 0.4112, 1.62), (-0.1385, -0.1151, 1.867), (-0.2823, 0.06827, 1.867), (-0.1524, 0.2617, 1.867), (0.005214, 0.3897, 1.82), (0.1635, 0.5105, 1.692), (-0.06383, 0.5761, 1.695), (-0.3535, 0.2564, 1.818), (-0.4224, 0.4447, 1.694), (-0.5538, 0.2491, 1.694), (-0.3395, -0.1246, 1.818), (-0.5398, -0.132, 1.694), (-0.3944, -0.3174, 1.694), (0.02804, -0.2312, 1.82), (-0.02714, -0.4221, 1.695), (0.1948, -0.34, 1.692), (0.2422, 0.08755, 1.816), (0.4283, -0.03067, 1.657), (0.419, 0.2192, 1.657), (0.2221, 0.7054, 1.372), (0.1172, 0.7828, 1.168), (-0.008467, 0.7707, 1.37), (-0.5898, 0.5571, 1.369), (-0.6859, 0.4798, 1.168), (-0.721, 0.3615, 1.369), (-0.6982, -0.2562, 1.369), (-0.6547, -0.3718, 1.168), (-0.5524, -0.4412, 1.369), (0.04201, -0.6112, 1.369), (0.1686, -0.6151, 1.169), (0.2671, -0.5294, 1.372), (0.4482, -0.03757, 1.312), (0.3886, 0.06136, 1.167), (0.4385, 0.1968, 1.311), (-0.3337, 0.7569, 1.168), (-0.1982, 0.736, 0.9014), (-0.4197, 0.6552, 0.9012), (-0.8094, 0.04889, 1.168), (-0.7503, 0.1634, 0.9014), (-0.7411, -0.07216, 0.9018), (-0.283, -0.6224, 1.169), (-0.376, -0.5387, 0.9025), (-0.149, -0.6027, 0.9029), (0.4005, -0.3308, 1.169), (0.4042, -0.3912, 0.9068), (0.4089, -0.2213, 0.9159), (0.3763, 0.4851, 1.168), (0.3896, 0.365, 0.9169), (0.3689, 0.5652, 0.9062), (-0.1301, 0.5341, 0.464), (-0.1811, 0.3525, 0.2818), (-0.3373, 0.4583, 0.464), (-0.5392, 0.1581, 0.4638), (-0.382, 0.05342, 0.2819), (-0.5311, -0.06251, 0.4639), (-0.3081, -0.3479, 0.4633), (-0.1597, -0.2301, 0.2819), (-0.09551, -0.4084, 0.4634), (0.2227, 0.4392, 0.4588), (0.3572, 0.2609, 0.4636), (0.1663, 0.2545, 0.2814), (0.2491, -0.2869, 0.4591), (0.1795, -0.1068, 0.2814), (0.3704, -0.09941, 0.4634), (0.1053, -0.0106, -1.58), (0.2062, 0.5411, -1.136), (0.4342, 0.04994, -0.8754), (0.1124, 0.7072, -0.8789), (-0.3193, 0.559, -1.136), (-0.08222, -0.1707, -1.586), (0.05979, -0.5751, -0.8794), (-0.258, 0.002199, -1.58), (-0.5029, -0.3016, -0.8769), (-0.4706, 0.4853, -0.8776), (0.218, 0.7969, -0.6106), (-0.1661, 0.9378, -0.1546), (0.5212, -0.05951, -0.6059), (0.5096, 0.4508, -0.1568), (0.001078, -0.7342, -0.6111), (0.3626, -0.5493, -0.1568), (-0.6349, -0.2877, -0.6081), (-0.4111, -0.6946, -0.1545), (-0.504, 0.6513, -0.6088), (-0.7291, 0.2236, -0.1576), (0.4033, 0.5006, 0.08585), (0.3661, -0.3973, 0.0862), (-0.2985, -0.649, 0.08799), (-0.6653, 0.1001, 0.08446), (-0.2378, 0.8126, 0.08854), (0.3948, 0.2593, 0.235), (-0.07772, 0.3179, 0.4982), (0.1898, -0.4693, 0.2383), (-0.4, -0.4485, 0.2383), (-0.5532, 0.2927, 0.235), (0.3453, -0.1241, -1.135), (0.04388, 0.2673, -1.583), (0.3516, 0.4563, -0.8772), (-0.2145, 0.7184, -0.8789), (-0.1772, 0.2751, -1.583), (-0.09444, -0.5176, -1.137), (0.3285, -0.3312, -0.8765), (-0.5035, -0.09374, -1.134), (-0.2523, -0.5642, -0.8798), (-0.5814, 0.08564, -0.8759), (0.05394, 0.9296, -0.1548), (-0.3258, 0.8157, -0.6113), (0.5642, 0.1778, -0.1577), (0.3833, 0.6196, -0.6076), (0.1833, -0.7154, -0.1545), (0.4482, -0.3259, -0.607), (-0.5787, -0.5169, -0.1567), (-0.2176, -0.7275, -0.6117), (-0.6551, 0.492, -0.1567), (-0.6892, -0.01703, -0.6071), (0.1168, 0.8002, 0.08854), (0.4931, 0.05934, 0.08446), (0.07447, -0.6621, 0.08799), (-0.5708, -0.3643, 0.0862), (-0.5447, 0.534, 0.08585), (0.09362, 0.1429, 0.495), (-0.06307, 0.7338, 0.241), (0.01624, -0.1281, 0.4967), (-0.2028, -0.1204, 0.4967), (-0.261, 0.1554, 0.495), (-0.2552, 0.4014, 0.4344), (-0.2465, 0.6487, 0.2815), (-0.4306, 0.4833, 0.2803), (-0.3817, -0.03901, 0.4343), (-0.5543, 0.04249, 0.2774), (-0.4978, -0.2328, 0.2782), (-0.1004, -0.3249, 0.4342), (-0.2189, -0.5212, 0.2837), (0.004045, -0.5291, 0.2837), (0.2004, -0.05952, 0.4343), (0.3026, -0.261, 0.2782), (0.3783, 0.009637, 0.2774), (0.1052, 0.3887, 0.4344), (0.286, 0.4581, 0.2803), (0.1139, 0.636, 0.2815), (-0.353, 0.8545, -0.1153), (-0.4607, 0.8032, -0.3657), (-0.5345, 0.6863, -0.1182), (-0.7322, -0.02622, -0.1196), (-0.7331, -0.1752, -0.3653), (-0.6773, -0.3014, -0.1184), (-0.2283, -0.7725, -0.1152), (-0.1177, -0.8162, -0.3656), (-0.004446, -0.7799, -0.1154), (0.4757, -0.3419, -0.1185), (0.5416, -0.2202, -0.3646), (0.5496, -0.07101, -0.1197), (0.4029, 0.6525, -0.1184), (0.3387, 0.7752, -0.3652), (0.2343, 0.8336, -0.1153), (-0.7151, 0.3673, -0.3653), (-0.5991, 0.4682, -0.6406), (-0.6721, 0.2004, -0.6393), (-0.512, -0.629, -0.3658), (-0.5379, -0.4609, -0.641), (-0.371, -0.6399, -0.6442), (0.2889, -0.6573, -0.3653), (0.1607, -0.6591, -0.6436), (0.339, -0.4916, -0.6399), (0.5617, 0.3224, -0.3645), (0.5197, 0.1584, -0.638), (0.466, 0.4308, -0.6394), (-0.05495, 0.9641, -0.3658), (0.05862, 0.8586, -0.6438), (-0.1629, 0.8672, -0.6444), (-0.4292, 0.3864, -1.17), (-0.358, 0.2014, -1.455), (-0.5001, 0.1248, -1.17), (-0.4161, -0.2709, -1.171), (-0.2637, -0.231, -1.455), (-0.2503, -0.4454, -1.172), (0.06679, -0.4573, -1.172), (0.09458, -0.2437, -1.455), (0.2444, -0.2948, -1.172), (-0.1629, 0.6194, -1.173), (0.05392, 0.6116, -1.173), (-0.06005, 0.4585, -1.454), (0.3568, 0.09484, -1.17), (0.2191, 0.1811, -1.455), (0.3044, 0.3609, -1.171), (0.3671, 0.08081, 0.4925), (0.4386, -0.08706, 0.631), (0.4258, 0.2534, 0.6312), (-0.5482, -0.3059, 0.71), (-0.5742, 0.3996, 0.71), (-0.2619, -0.5484, 1.493), (-0.7325, 0.05172, 1.493), (-0.3072, 0.6847, 1.493), (-0.08425, 0.07555, 1.894), (-0.2321, -0.4846, 0.6573), (-0.6464, 0.0437, 0.6573), (-0.272, 0.601, 0.6573), (-0.4887, -0.5265, 1.169), (-0.05761, -0.6493, 1.169), (-0.7818, 0.2742, 1.169), (-0.7653, -0.1738, 1.169), (-0.1109, 0.8004, 1.169), (-0.5318, 0.6463, 1.169), (0.1278, -0.5038, 1.55), (-0.5697, -0.3052, 1.55), (-0.5964, 0.4196, 1.55), (0.08472, 0.6689, 1.55), (0.2323, -0.1371, 1.786), (0.2158, 0.3109, 1.786), (-0.1887, -0.2912, 1.786), (-0.4653, 0.06154, 1.786), (-0.2153, 0.4336, 1.786), (-0.4032, -0.4148, 0.6722), (-0.6327, 0.2279, 0.6719), (-0.09259, 0.6449, 0.6718), (-0.5391, -0.4384, 0.9314), (-0.1628, -0.6256, 1.337), (-0.7057, 0.3499, 0.9304), (-0.7759, -0.06648, 1.338), (-0.007155, 0.7521, 0.9305), (-0.4332, 0.6899, 1.338), (-0.06633, -0.5514, 1.537), (-0.6736, -0.1347, 1.536), (-0.4664, 0.571, 1.536), (0.2805, 0.6035, 1.494), (0.377, -0.2271, 1.62), (0.07278, 0.1979, 1.869), (-0.2309, -0.4394, 1.658), (-0.6193, 0.05588, 1.658), (-0.2683, 0.5783, 1.658), (-0.4701, -0.2446, 0.497), (-0.05002, -0.5157, 0.6722), (-0.4912, 0.3438, 0.4975), (-0.6195, -0.1391, 0.6719), (-0.4374, 0.5186, 0.6718), (-0.387, -0.5621, 1.338), (0.04252, -0.6045, 0.932), (-0.7848, 0.1665, 1.338), (-0.6839, -0.2551, 0.931), (-0.2143, 0.7699, 1.338), (-0.5757, 0.5438, 0.9303), (0.3179, -0.4238, 1.494), (-0.4289, -0.4467, 1.536), (-0.6874, 0.242, 1.536), (-0.1124, 0.7022, 1.537), (0.08133, -0.0349, 1.869), (0.354, 0.4112, 1.62), (-0.1385, -0.1151, 1.867), (-0.2823, 0.06827, 1.867), (-0.1524, 0.2617, 1.867), (0.005214, 0.3897, 1.82), (0.1635, 0.5105, 1.692), (-0.06383, 0.5761, 1.695), (-0.3535, 0.2564, 1.818), (-0.4224, 0.4447, 1.694), (-0.5538, 0.2491, 1.694), (-0.3395, -0.1246, 1.818), (-0.5398, -0.132, 1.694), (-0.3944, -0.3174, 1.694), (0.02804, -0.2312, 1.82), (-0.02714, -0.4221, 1.695), (0.1948, -0.34, 1.692), (0.2422, 0.08755, 1.816), (0.4283, -0.03067, 1.657), (0.419, 0.2192, 1.657), (0.2221, 0.7054, 1.372), (0.1172, 0.7828, 1.168), (-0.008467, 0.7707, 1.37), (-0.5898, 0.5571, 1.369), (-0.6859, 0.4798, 1.168), (-0.721, 0.3615, 1.369), (-0.6982, -0.2562, 1.369), (-0.6547, -0.3718, 1.168), (-0.5524, -0.4412, 1.369), (0.04201, -0.6112, 1.369), (0.1686, -0.6151, 1.169), (0.2671, -0.5294, 1.372), (-0.3337, 0.7569, 1.168), (-0.1982, 0.736, 0.9014), (-0.4197, 0.6552, 0.9012), (-0.8094, 0.04889, 1.168), (-0.7503, 0.1634, 0.9014), (-0.7411, -0.07216, 0.9018), (-0.283, -0.6224, 1.169), (-0.376, -0.5387, 0.9025), (-0.149, -0.6027, 0.9029), (-0.1301, 0.5341, 0.464), (-0.3373, 0.4583, 0.464), (-0.5392, 0.1581, 0.4638), (-0.5311, -0.06251, 0.4639), (-0.3081, -0.3479, 0.4633), (-0.09551, -0.4084, 0.4634)], [], [(0, 116, 85), (1, 86, 88), (0, 85, 90), (0, 90, 92), (0, 92, 119), (1, 88, 95), (2, 87, 97), (3, 91, 99), (4, 93, 101), (5, 94, 103), (1, 95, 128), (2, 97, 130), (3, 99, 132), (4, 101, 134), (5, 103, 126), (6, 105, 110), (7, 106, 112), (8, 107, 113), (9, 108, 114), (10, 109, 141), (38, 145, 111), (38, 146, 145), (36, 139, 147), (41, 148, 144), (41, 149, 148), (35, 138, 150), (40, 151, 143), (40, 152, 151), (34, 137, 153), (39, 154, 142), (39, 155, 154), (33, 136, 156), (37, 157, 140), (37, 158, 157), (32, 135, 159), (23, 160, 96), (23, 161, 160), (30, 133, 162), (31, 163, 104), (31, 164, 163), (28, 131, 165), (29, 166, 102), (29, 167, 166), (26, 129, 168), (27, 169, 100), (27, 170, 169), (24, 127, 171), (25, 172, 98), (25, 173, 172), (22, 125, 174), (30, 175, 133), (30, 176, 175), (21, 124, 177), (28, 178, 131), (28, 179, 178), (20, 123, 180), (26, 181, 129), (26, 182, 181), (18, 121, 183), (24, 184, 127), (24, 185, 184), (14, 117, 186), (22, 187, 125), (22, 188, 187), (15, 118, 189), (16, 190, 89), (16, 191, 190), (19, 122, 192), (19, 193, 122), (19, 194, 193), (17, 120, 195), (17, 196, 120), (17, 197, 196), (12, 115, 198), (15, 199, 118), (15, 200, 199), (13, 116, 201), (12, 202, 115), (12, 203, 202), (13, 325, 204), (42, 236, 205), (43, 206, 208), (42, 205, 210), (42, 210, 212), (42, 212, 239), (43, 208, 215), (44, 207, 217), (45, 211, 219), (46, 213, 221), (47, 214, 223), (43, 215, 248), (44, 217, 250), (45, 219, 252), (46, 221, 254), (47, 223, 246), (48, 225, 230), (49, 226, 232), (50, 227, 233), (51, 228, 234), (52, 229, 261), (80, 265, 231), (80, 266, 265), (78, 259, 267), (83, 268, 264), (83, 269, 268), (77, 258, 270), (82, 271, 263), (82, 272, 271), (76, 257, 273), (81, 274, 262), (81, 275, 274), (75, 256, 276), (79, 277, 260), (79, 278, 277), (74, 255, 279), (65, 280, 216), (65, 281, 280), (72, 253, 282), (73, 283, 224), (73, 284, 283), (70, 251, 285), (71, 286, 222), (71, 287, 286), (68, 249, 288), (69, 289, 220), (69, 290, 289), (66, 247, 291), (67, 292, 218), (67, 293, 292), (64, 245, 294), (72, 295, 253), (72, 296, 295), (63, 244, 297), (70, 298, 251), (70, 299, 298), (62, 243, 300), (68, 301, 249), (68, 302, 301), (60, 241, 303), (66, 304, 247), (66, 305, 304), (56, 237, 306), (64, 307, 245), (64, 308, 307), (57, 238, 309), (58, 310, 209), (58, 311, 310), (61, 242, 312), (61, 313, 242), (61, 314, 313), (59, 240, 315), (59, 316, 240), (59, 317, 316), (54, 235, 318), (57, 319, 238), (57, 320, 319), (55, 236, 321), (54, 322, 235), (54, 323, 322), (55, 206, 324), (14, 326, 117), (15, 327, 200), (200, 325, 13), (200, 327, 325), (327, 84, 325), (117, 86, 1), (117, 326, 86), (326, 84, 86), (324, 237, 56), (324, 206, 237), (206, 43, 237), (322, 324, 56), (322, 323, 324), (323, 55, 324), (235, 207, 44), (235, 322, 207), (322, 56, 207), (321, 239, 58), (321, 236, 239), (236, 42, 239), (319, 321, 58), (319, 320, 321), (320, 55, 321), (238, 209, 47), (238, 319, 209), (319, 58, 209), (318, 241, 60), (318, 235, 241), (235, 44, 241), (316, 318, 60), (316, 317, 318), (317, 54, 318), (240, 211, 45), (240, 316, 211), (316, 60, 211), (315, 243, 62), (315, 240, 243), (240, 45, 243), (313, 315, 62), (313, 314, 315), (314, 59, 315), (242, 213, 46), (242, 313, 213), (313, 62, 213), (312, 244, 63), (312, 242, 244), (242, 46, 244), (310, 312, 63), (310, 311, 312), (311, 61, 312), (209, 214, 47), (209, 310, 214), (310, 63, 214), (309, 246, 65), (309, 238, 246), (238, 47, 246), (307, 309, 65), (307, 308, 309), (308, 57, 309), (245, 216, 52), (245, 307, 216), (307, 65, 216), (306, 248, 67), (306, 237, 248), (237, 43, 248), (304, 306, 67), (304, 305, 306), (305, 56, 306), (247, 218, 48), (247, 304, 218), (304, 67, 218), (303, 250, 69), (303, 241, 250), (241, 44, 250), (301, 303, 69), (301, 302, 303), (302, 60, 303), (249, 220, 49), (249, 301, 220), (301, 69, 220), (300, 252, 71), (300, 243, 252), (243, 45, 252), (298, 300, 71), (298, 299, 300), (299, 62, 300), (251, 222, 50), (251, 298, 222), (298, 71, 222), (297, 254, 73), (297, 244, 254), (244, 46, 254), (295, 297, 73), (295, 296, 297), (296, 63, 297), (253, 224, 51), (253, 295, 224), (295, 73, 224), (294, 255, 74), (294, 245, 255), (245, 52, 255), (292, 294, 74), (292, 293, 294), (293, 64, 294), (218, 225, 48), (218, 292, 225), (292, 74, 225), (291, 256, 75), (291, 247, 256), (247, 48, 256), (289, 291, 75), (289, 290, 291), (290, 66, 291), (220, 226, 49), (220, 289, 226), (289, 75, 226), (288, 257, 76), (288, 249, 257), (249, 49, 257), (286, 288, 76), (286, 287, 288), (287, 68, 288), (222, 227, 50), (222, 286, 227), (286, 76, 227), (285, 258, 77), (285, 251, 258), (251, 50, 258), (283, 285, 77), (283, 284, 285), (284, 70, 285), (224, 228, 51), (224, 283, 228), (283, 77, 228), (282, 259, 78), (282, 253, 259), (253, 51, 259), (280, 282, 78), (280, 281, 282), (281, 72, 282), (216, 229, 52), (216, 280, 229), (280, 78, 229), (279, 261, 80), (279, 255, 261), (255, 52, 261), (277, 279, 80), (277, 278, 279), (278, 74, 279), (260, 231, 53), (260, 277, 231), (277, 80, 231), (276, 230, 79), (276, 256, 230), (256, 48, 230), (274, 276, 79), (274, 275, 276), (275, 75, 276), (262, 260, 53), (262, 274, 260), (274, 79, 260), (273, 232, 81), (273, 257, 232), (257, 49, 232), (271, 273, 81), (271, 272, 273), (272, 76, 273), (263, 262, 53), (263, 271, 262), (271, 81, 262), (270, 233, 82), (270, 258, 233), (258, 50, 233), (268, 270, 82), (268, 269, 270), (269, 77, 270), (264, 263, 53), (264, 268, 263), (268, 82, 263), (267, 234, 83), (267, 259, 234), (259, 51, 234), (265, 267, 83), (265, 266, 267), (266, 78, 267), (231, 264, 53), (231, 265, 264), (265, 83, 264), (261, 266, 80), (261, 229, 266), (229, 78, 266), (234, 269, 83), (234, 228, 269), (228, 77, 269), (233, 272, 82), (233, 227, 272), (227, 76, 272), (232, 275, 81), (232, 226, 275), (226, 75, 275), (230, 278, 79), (230, 225, 278), (225, 74, 278), (246, 281, 65), (246, 223, 281), (223, 72, 281), (254, 284, 73), (254, 221, 284), (221, 70, 284), (252, 287, 71), (252, 219, 287), (219, 68, 287), (250, 290, 69), (250, 217, 290), (217, 66, 290), (248, 293, 67), (248, 215, 293), (215, 64, 293), (223, 296, 72), (223, 214, 296), (214, 63, 296), (221, 299, 70), (221, 213, 299), (213, 62, 299), (219, 302, 68), (219, 211, 302), (211, 60, 302), (217, 305, 66), (217, 207, 305), (207, 56, 305), (215, 308, 64), (215, 208, 308), (208, 57, 308), (239, 311, 58), (239, 212, 311), (212, 61, 311), (212, 314, 61), (212, 210, 314), (210, 59, 314), (210, 317, 59), (210, 205, 317), (205, 54, 317), (208, 320, 57), (208, 206, 320), (206, 55, 320), (205, 323, 54), (205, 236, 323), (236, 55, 323), (204, 326, 14), (204, 325, 326), (325, 84, 326), (202, 204, 14), (202, 203, 204), (203, 13, 204), (115, 87, 2), (115, 202, 87), (202, 14, 87), (201, 119, 16), (201, 116, 119), (116, 0, 119), (199, 201, 16), (199, 200, 201), (200, 13, 201), (118, 89, 5), (118, 199, 89), (199, 16, 89), (198, 121, 18), (198, 115, 121), (115, 2, 121), (196, 198, 18), (196, 197, 198), (197, 12, 198), (120, 91, 3), (120, 196, 91), (196, 18, 91), (195, 123, 20), (195, 120, 123), (120, 3, 123), (193, 195, 20), (193, 194, 195), (194, 17, 195), (122, 93, 4), (122, 193, 93), (193, 20, 93), (192, 124, 21), (192, 122, 124), (122, 4, 124), (190, 192, 21), (190, 191, 192), (191, 19, 192), (89, 94, 5), (89, 190, 94), (190, 21, 94), (189, 126, 23), (189, 118, 126), (118, 5, 126), (187, 189, 23), (187, 188, 189), (188, 15, 189), (125, 96, 10), (125, 187, 96), (187, 23, 96), (186, 128, 25), (186, 117, 128), (117, 1, 128), (184, 186, 25), (184, 185, 186), (185, 14, 186), (127, 98, 6), (127, 184, 98), (184, 25, 98), (183, 130, 27), (183, 121, 130), (121, 2, 130), (181, 183, 27), (181, 182, 183), (182, 18, 183), (129, 100, 7), (129, 181, 100), (181, 27, 100), (180, 132, 29), (180, 123, 132), (123, 3, 132), (178, 180, 29), (178, 179, 180), (179, 20, 180), (131, 102, 8), (131, 178, 102), (178, 29, 102), (177, 134, 31), (177, 124, 134), (124, 4, 134), (175, 177, 31), (175, 176, 177), (176, 21, 177), (133, 104, 9), (133, 175, 104), (175, 31, 104), (174, 135, 32), (174, 125, 135), (125, 10, 135), (172, 174, 32), (172, 173, 174), (173, 22, 174), (98, 105, 6), (98, 172, 105), (172, 32, 105), (171, 136, 33), (171, 127, 136), (127, 6, 136), (169, 171, 33), (169, 170, 171), (170, 24, 171), (100, 106, 7), (100, 169, 106), (169, 33, 106), (168, 137, 34), (168, 129, 137), (129, 7, 137), (166, 168, 34), (166, 167, 168), (167, 26, 168), (102, 107, 8), (102, 166, 107), (166, 34, 107), (165, 138, 35), (165, 131, 138), (131, 8, 138), (163, 165, 35), (163, 164, 165), (164, 28, 165), (104, 108, 9), (104, 163, 108), (163, 35, 108), (162, 139, 36), (162, 133, 139), (133, 9, 139), (160, 162, 36), (160, 161, 162), (161, 30, 162), (96, 109, 10), (96, 160, 109), (160, 36, 109), (159, 141, 38), (159, 135, 141), (135, 10, 141), (157, 159, 38), (157, 158, 159), (158, 32, 159), (140, 111, 11), (140, 157, 111), (157, 38, 111), (156, 110, 37), (156, 136, 110), (136, 6, 110), (154, 156, 37), (154, 155, 156), (155, 33, 156), (142, 140, 11), (142, 154, 140), (154, 37, 140), (153, 112, 39), (153, 137, 112), (137, 7, 112), (151, 153, 39), (151, 152, 153), (152, 34, 153), (143, 142, 11), (143, 151, 142), (151, 39, 142), (150, 113, 40), (150, 138, 113), (138, 8, 113), (148, 150, 40), (148, 149, 150), (149, 35, 150), (144, 143, 11), (144, 148, 143), (148, 40, 143), (147, 114, 41), (147, 139, 114), (139, 9, 114), (145, 147, 41), (145, 146, 147), (146, 36, 147), (111, 144, 11), (111, 145, 144), (145, 41, 144), (141, 146, 38), (141, 109, 146), (109, 36, 146), (114, 149, 41), (114, 108, 149), (108, 35, 149), (113, 152, 40), (113, 107, 152), (107, 34, 152), (112, 155, 39), (112, 106, 155), (106, 33, 155), (110, 158, 37), (110, 105, 158), (105, 32, 158), (126, 161, 23), (126, 103, 161), (103, 30, 161), (134, 164, 31), (134, 101, 164), (101, 28, 164), (132, 167, 29), (132, 99, 167), (99, 26, 167), (130, 170, 27), (130, 97, 170), (97, 24, 170), (128, 173, 25), (128, 95, 173), (95, 22, 173), (103, 176, 30), (103, 94, 176), (94, 21, 176), (101, 179, 28), (101, 93, 179), (93, 20, 179), (99, 182, 26), (99, 91, 182), (91, 18, 182), (97, 185, 24), (97, 87, 185), (87, 14, 185), (95, 188, 22), (95, 88, 188), (88, 15, 188), (119, 191, 16), (119, 92, 191), (92, 19, 191), (92, 194, 19), (92, 90, 194), (90, 17, 194), (90, 197, 17), (90, 85, 197), (85, 12, 197), (88, 327, 15), (88, 86, 327), (86, 84, 327), (85, 203, 12), (85, 116, 203), (116, 13, 203), (328, 352, 355), (329, 353, 357), (328, 355, 378), (329, 357, 380), (330, 361, 367), (331, 362, 368), (332, 363, 369), (348, 390, 366), (348, 391, 390), (346, 384, 392), (351, 393, 389), (351, 394, 393), (345, 383, 395), (350, 396, 388), (350, 397, 396), (344, 382, 398), (349, 399, 387), (349, 400, 399), (343, 381, 401), (347, 402, 385), (347, 403, 402), (341, 379, 407), (342, 408, 360), (342, 409, 408), (339, 377, 410), (340, 411, 358), (340, 412, 411), (337, 375, 413), (338, 414, 356), (338, 415, 414), (341, 417, 379), (341, 418, 417), (336, 374, 419), (339, 420, 377), (339, 421, 420), (335, 373, 422), (337, 423, 375), (337, 424, 423), (334, 371, 425), (431, 371, 334), (430, 431, 334), (370, 352, 328), (370, 430, 352), (430, 334, 352), (429, 373, 335), (429, 370, 373), (370, 328, 373), (428, 429, 335), (372, 353, 329), (372, 428, 353), (428, 335, 353), (427, 374, 336), (427, 372, 374), (372, 329, 374), (426, 427, 336), (426, 336, 354), (425, 376, 338), (425, 371, 376), (423, 425, 338), (423, 424, 425), (424, 334, 425), (375, 356, 330), (375, 423, 356), (423, 338, 356), (422, 378, 340), (422, 373, 378), (373, 328, 378), (420, 422, 340), (420, 421, 422), (421, 335, 422), (377, 358, 331), (377, 420, 358), (420, 340, 358), (419, 380, 342), (419, 374, 380), (374, 329, 380), (417, 419, 342), (417, 418, 419), (418, 336, 419), (379, 360, 332), (379, 417, 360), (417, 342, 360), (416, 381, 343), (414, 416, 343), (414, 415, 416), (356, 361, 330), (356, 414, 361), (414, 343, 361), (413, 382, 344), (413, 375, 382), (375, 330, 382), (411, 413, 344), (411, 412, 413), (412, 337, 413), (358, 362, 331), (358, 411, 362), (411, 344, 362), (410, 383, 345), (410, 377, 383), (377, 331, 383), (408, 410, 345), (408, 409, 410), (409, 339, 410), (360, 363, 332), (360, 408, 363), (408, 345, 363), (407, 384, 346), (407, 379, 384), (379, 332, 384), (405, 407, 346), (405, 406, 407), (406, 341, 407), (405, 346, 364), (404, 386, 348), (402, 404, 348), (402, 403, 404), (385, 366, 333), (385, 402, 366), (402, 348, 366), (401, 365, 347), (401, 381, 365), (399, 401, 347), (399, 400, 401), (400, 343, 401), (387, 385, 333), (387, 399, 385), (399, 347, 385), (398, 367, 349), (398, 382, 367), (382, 330, 367), (396, 398, 349), (396, 397, 398), (397, 344, 398), (388, 387, 333), (388, 396, 387), (396, 349, 387), (395, 368, 350), (395, 383, 368), (383, 331, 368), (393, 395, 350), (393, 394, 395), (394, 345, 395), (389, 388, 333), (389, 393, 388), (393, 350, 388), (392, 369, 351), (392, 384, 369), (384, 332, 369), (390, 392, 351), (390, 391, 392), (391, 346, 392), (366, 389, 333), (366, 390, 389), (390, 351, 389), (386, 391, 348), (386, 364, 391), (364, 346, 391), (369, 394, 351), (369, 363, 394), (363, 345, 394), (368, 397, 350), (368, 362, 397), (362, 344, 397), (367, 400, 349), (367, 361, 400), (361, 343, 400), (365, 403, 347), (359, 341, 406), (380, 409, 342), (380, 357, 409), (357, 339, 409), (378, 412, 340), (378, 355, 412), (355, 337, 412), (376, 415, 338), (359, 418, 341), (359, 354, 418), (354, 336, 418), (357, 421, 339), (357, 353, 421), (353, 335, 421), (355, 424, 337), (355, 352, 424), (352, 334, 424)])
me_icosphere.materials.append(mat_material_003)
me_icosphere.use_remesh_preserve_volume = False
me_icosphere.use_remesh_preserve_attributes = False
me_icosphere.use_mirror_vertex_groups = False
me_icosphere.update()
me_icosphere_002 = bpy.data.meshes.new('Icosphere.002')
me_icosphere_002.from_pydata([(-0.02331, -0.3085, -0.0287), (-0.04587, 0.3051, -0.0287), (0.01731, -8.059e-05, -0.03599), (0.02561, 0.001752, 0.03276), (-0.0008477, 0.1627, 0.08313), (0.0118, -0.1602, 0.0827), (0.01352, -0.156, -0.05268), (0.001788, 0.1554, -0.05251), (-0.01039, -0.308, -0.02917), (-0.03295, 0.3055, -0.02917), (0.03023, 0.0004034, -0.03646), (0.03854, 0.002236, 0.03229), (0.01207, 0.1632, 0.08266), (0.02472, -0.1598, 0.08223), (0.02644, -0.1555, -0.05315), (0.01471, 0.1559, -0.05298)], [], [(0, 5, 6), (5, 3, 6), (6, 3, 2), (4, 1, 7), (4, 7, 3), (3, 7, 2), (8, 14, 13), (13, 14, 11), (14, 10, 11), (12, 15, 9), (12, 11, 15), (11, 10, 15), (3, 5, 13, 11), (0, 6, 14, 8), (6, 2, 10, 14), (2, 7, 15, 10), (1, 4, 12, 9), (7, 1, 9, 15), (4, 3, 11, 12), (5, 0, 8, 13)])
me_icosphere_002.materials.append(mat_material_002)
me_icosphere_002.use_remesh_preserve_volume = False
me_icosphere_002.use_remesh_preserve_attributes = False
me_icosphere_002.use_mirror_vertex_groups = False
me_icosphere_002.update()
me_icosphere_001 = bpy.data.meshes.new('Icosphere.001')
me_icosphere_001.from_pydata([(-0.2619, -0.5484, 1.493), (-0.7325, 0.05172, 1.493), (-0.3072, 0.6847, 1.493), (-0.08425, 0.07555, 1.894), (-0.4887, -0.5265, 1.169), (-0.7818, 0.2742, 1.169), (-0.7653, -0.1738, 1.169), (-0.5318, 0.6463, 1.169), (0.1278, -0.5038, 1.55), (-0.5697, -0.3052, 1.55), (-0.5964, 0.4196, 1.55), (0.08472, 0.6689, 1.55), (0.2323, -0.1371, 1.786), (0.2158, 0.3109, 1.786), (-0.1887, -0.2912, 1.786), (-0.4653, 0.06154, 1.786), (-0.2153, 0.4336, 1.786), (-0.5391, -0.4384, 0.9314), (-0.1628, -0.6256, 1.337), (-0.7057, 0.3499, 0.9304), (-0.7759, -0.06648, 1.338), (-0.4332, 0.6899, 1.338), (-0.06633, -0.5514, 1.537), (-0.6736, -0.1347, 1.536), (-0.4664, 0.571, 1.536), (0.07278, 0.1979, 1.869), (-0.2309, -0.4394, 1.658), (-0.6193, 0.05588, 1.658), (-0.2683, 0.5783, 1.658), (-0.387, -0.5621, 1.338), (-0.7848, 0.1665, 1.338), (-0.6839, -0.2551, 0.931), (-0.2143, 0.7699, 1.338), (-0.5757, 0.5438, 0.9303), (-0.4289, -0.4467, 1.536), (-0.6874, 0.242, 1.536), (-0.1124, 0.7022, 1.537), (0.08133, -0.0349, 1.869), (-0.1385, -0.1151, 1.867), (-0.2823, 0.06827, 1.867), (-0.1524, 0.2617, 1.867), (0.005214, 0.3897, 1.82), (0.1635, 0.5105, 1.692), (-0.06383, 0.5761, 1.695), (-0.3535, 0.2564, 1.818), (-0.4224, 0.4447, 1.694), (-0.5538, 0.2491, 1.694), (-0.3395, -0.1246, 1.818), (-0.5398, -0.132, 1.694), (-0.3944, -0.3174, 1.694), (0.02804, -0.2312, 1.82), (-0.02714, -0.4221, 1.695), (0.1948, -0.34, 1.692), (0.2422, 0.08755, 1.816), (-0.5898, 0.5571, 1.369), (-0.6859, 0.4798, 1.168), (-0.721, 0.3615, 1.369), (-0.6982, -0.2562, 1.369), (-0.6547, -0.3718, 1.168), (-0.5524, -0.4412, 1.369), (-0.3337, 0.7569, 1.168), (-0.4197, 0.6552, 0.9012), (-0.8094, 0.04889, 1.168), (-0.7503, 0.1634, 0.9014), (-0.7411, -0.07216, 0.9018), (-0.283, -0.6224, 1.169), (-0.376, -0.5387, 0.9025), (-0.2934, -0.5778, 1.534), (-0.7856, 0.04977, 1.534), (-0.3408, 0.7118, 1.534), (-0.1076, 0.0747, 1.954), (-0.5306, -0.5549, 1.195), (-0.8371, 0.2824, 1.195), (-0.8199, -0.186, 1.195), (-0.5757, 0.6716, 1.195), (0.1142, -0.5312, 1.594), (-0.6153, -0.3235, 1.594), (-0.6432, 0.4345, 1.594), (0.06913, 0.6953, 1.594), (0.2234, -0.1477, 1.84), (0.2062, 0.3208, 1.84), (-0.2168, -0.3088, 1.84), (-0.5061, 0.06005, 1.84), (-0.2447, 0.4492, 1.84), (-0.5833, -0.4628, 0.9469), (-0.1897, -0.6585, 1.372), (-0.7575, 0.3616, 0.9459), (-0.8309, -0.07383, 1.372), (-0.4726, 0.7172, 1.372), (-0.08884, -0.581, 1.58), (-0.7239, -0.1452, 1.579), (-0.5072, 0.5929, 1.579), (0.05663, 0.2026, 1.928), (-0.2609, -0.4638, 1.707), (-0.6671, 0.05413, 1.707), (-0.3001, 0.6005, 1.707), (-0.4242, -0.5921, 1.372), (-0.8403, 0.1698, 1.372), (-0.7347, -0.2711, 0.9465), (-0.2436, 0.8008, 1.372), (-0.6216, 0.5644, 0.9457), (-0.4681, -0.4714, 1.579), (-0.7384, 0.2488, 1.579), (-0.137, 0.73, 1.58), (0.06558, -0.04081, 1.928), (-0.1644, -0.1247, 1.925), (-0.3147, 0.06708, 1.925), (-0.1788, 0.2693, 1.925), (-0.01403, 0.4033, 1.877), (0.1515, 0.5295, 1.742), (-0.08624, 0.5982, 1.745), (-0.3892, 0.2639, 1.874), (-0.4612, 0.4607, 1.744), (-0.5987, 0.2562, 1.744), (-0.3745, -0.1346, 1.874), (-0.584, -0.1423, 1.744), (-0.4319, -0.3363, 1.744), (0.00984, -0.2461, 1.877), (-0.04787, -0.4458, 1.745), (0.1842, -0.3599, 1.742), (0.2338, 0.08725, 1.872), (-0.6363, 0.5783, 1.405), (-0.7368, 0.4974, 1.194), (-0.7735, 0.3737, 1.405), (-0.7496, -0.2722, 1.405), (-0.7042, -0.3932, 1.195), (-0.5972, -0.4657, 1.405), (-0.3684, 0.7873, 1.194), (-0.4584, 0.6809, 0.9154), (-0.8659, 0.04682, 1.194), (-0.8042, 0.1666, 0.9156), (-0.7945, -0.07977, 0.916), (-0.3154, -0.6552, 1.195), (-0.4127, -0.5677, 0.9167)], [], [(0, 26, 22), (1, 27, 23), (2, 28, 24), (13, 25, 41), (13, 41, 42), (11, 43, 36), (16, 40, 44), (16, 44, 45), (10, 46, 35), (15, 39, 47), (15, 47, 48), (9, 49, 34), (14, 38, 50), (14, 50, 51), (12, 37, 53), (7, 21, 54), (7, 54, 55), (5, 56, 30), (6, 20, 57), (6, 57, 58), (4, 59, 29), (5, 30, 62), (5, 62, 63), (4, 29, 65), (4, 65, 66), (29, 0, 18), (29, 18, 65), (64, 6, 31), (62, 6, 64), (62, 64, 63), (30, 1, 20), (30, 20, 62), (62, 20, 6), (61, 7, 33), (60, 7, 61), (32, 2, 21), (32, 21, 60), (60, 21, 7), (18, 0, 22), (59, 9, 34), (59, 34, 29), (29, 34, 0), (57, 9, 59), (57, 59, 58), (58, 59, 4), (20, 1, 23), (20, 23, 57), (57, 23, 9), (56, 10, 35), (56, 35, 30), (30, 35, 1), (54, 10, 56), (54, 56, 55), (55, 56, 5), (21, 2, 24), (21, 24, 54), (54, 24, 10), (32, 36, 2), (37, 3, 25), (37, 25, 53), (53, 25, 13), (50, 12, 52), (50, 52, 51), (51, 52, 8), (38, 3, 37), (38, 37, 50), (50, 37, 12), (49, 14, 26), (49, 26, 34), (34, 26, 0), (47, 14, 49), (47, 49, 48), (48, 49, 9), (39, 3, 38), (39, 38, 47), (47, 38, 14), (46, 15, 27), (46, 27, 35), (35, 27, 1), (44, 15, 46), (44, 46, 45), (45, 46, 10), (40, 3, 39), (40, 39, 44), (44, 39, 15), (43, 16, 28), (43, 28, 36), (36, 28, 2), (41, 16, 43), (41, 43, 42), (42, 43, 11), (25, 3, 40), (25, 40, 41), (41, 40, 16), (28, 16, 45), (28, 45, 24), (24, 45, 10), (27, 15, 48), (27, 48, 23), (23, 48, 9), (26, 14, 51), (26, 51, 22), (22, 51, 8), (33, 7, 55), (33, 55, 19), (19, 55, 5), (31, 6, 58), (31, 58, 17), (17, 58, 4), (19, 5, 63), (17, 4, 66), (67, 89, 93), (68, 90, 94), (69, 91, 95), (80, 108, 92), (80, 109, 108), (78, 103, 110), (83, 111, 107), (83, 112, 111), (77, 102, 113), (82, 114, 106), (82, 115, 114), (76, 101, 116), (81, 117, 105), (81, 118, 117), (79, 120, 104), (74, 121, 88), (74, 122, 121), (72, 97, 123), (73, 124, 87), (73, 125, 124), (71, 96, 126), (72, 129, 97), (72, 130, 129), (71, 132, 96), (71, 133, 132), (96, 85, 67), (96, 132, 85), (131, 98, 73), (129, 131, 73), (129, 130, 131), (97, 87, 68), (97, 129, 87), (129, 73, 87), (128, 100, 74), (127, 128, 74), (99, 88, 69), (99, 127, 88), (127, 74, 88), (85, 89, 67), (126, 101, 76), (126, 96, 101), (96, 67, 101), (124, 126, 76), (124, 125, 126), (125, 71, 126), (87, 90, 68), (87, 124, 90), (124, 76, 90), (123, 102, 77), (123, 97, 102), (97, 68, 102), (121, 123, 77), (121, 122, 123), (122, 72, 123), (88, 91, 69), (88, 121, 91), (121, 77, 91), (99, 69, 103), (104, 92, 70), (104, 120, 92), (120, 80, 92), (117, 119, 79), (117, 118, 119), (118, 75, 119), (105, 104, 70), (105, 117, 104), (117, 79, 104), (116, 93, 81), (116, 101, 93), (101, 67, 93), (114, 116, 81), (114, 115, 116), (115, 76, 116), (106, 105, 70), (106, 114, 105), (114, 81, 105), (113, 94, 82), (113, 102, 94), (102, 68, 94), (111, 113, 82), (111, 112, 113), (112, 77, 113), (107, 106, 70), (107, 111, 106), (111, 82, 106), (110, 95, 83), (110, 103, 95), (103, 69, 95), (108, 110, 83), (108, 109, 110), (109, 78, 110), (92, 107, 70), (92, 108, 107), (108, 83, 107), (95, 112, 83), (95, 91, 112), (91, 77, 112), (94, 115, 82), (94, 90, 115), (90, 76, 115), (93, 118, 81), (93, 89, 118), (89, 75, 118), (100, 122, 74), (100, 86, 122), (86, 72, 122), (98, 125, 73), (98, 84, 125), (84, 71, 125), (86, 130, 72), (84, 133, 71), (12, 53, 120, 79), (11, 36, 103, 78), (22, 8, 75, 89), (65, 18, 85, 132), (8, 52, 119, 75), (31, 17, 84, 98), (61, 33, 100, 128), (64, 31, 98, 131), (53, 13, 80, 120), (60, 61, 128, 127), (36, 32, 99, 103), (19, 63, 130, 86), (13, 42, 109, 80), (17, 66, 133, 84), (32, 60, 127, 99), (63, 64, 131, 130), (66, 65, 132, 133), (33, 19, 86, 100), (42, 11, 78, 109), (52, 12, 79, 119), (18, 22, 89, 85)])
me_icosphere_001.materials.append(mat_material_002)
me_icosphere_001.use_remesh_preserve_volume = False
me_icosphere_001.use_remesh_preserve_attributes = False
me_icosphere_001.use_mirror_vertex_groups = False
me_icosphere_001.update()
me_icosphere_003 = bpy.data.meshes.new('Icosphere.003')
me_icosphere_003.from_pydata([(0.01482, -0.3143, 0.04159), (-0.008268, 0.3139, 0.04159), (0.05641, 0.001503, 0.03413), (0.06492, 0.003379, 0.1045), (0.03783, 0.1681, 0.1561), (0.05078, -0.1625, 0.1556), (-0.1496, 0.3346, -0.1442), (-0.02369, 0.1677, -0.1397), (-0.1249, -0.3452, -0.1439), (-0.01128, -0.1697, -0.1399), (0.05253, -0.1582, 0.01704), (0.04052, 0.1607, 0.01721), (0.02631, -0.3139, 0.03924), (0.003214, 0.3143, 0.03924), (0.0679, 0.001924, 0.03178), (0.0764, 0.003801, 0.1022), (0.04931, 0.1686, 0.1537), (0.06226, -0.162, 0.1533), (-0.1382, 0.335, -0.1466), (-0.01221, 0.1681, -0.1421), (-0.1134, -0.3448, -0.1463), (0.0002029, -0.1693, -0.1422), (0.06402, -0.1577, 0.0147), (0.05201, 0.1611, 0.01487)], [], [(1, 6, 7), (0, 5, 10), (1, 7, 11), (5, 3, 10), (10, 3, 2), (9, 0, 10), (8, 0, 9), (4, 1, 11), (4, 11, 3), (3, 11, 2), (13, 19, 18), (12, 22, 17), (13, 23, 19), (17, 22, 15), (22, 14, 15), (21, 22, 12), (20, 21, 12), (16, 23, 13), (16, 15, 23), (15, 14, 23), (11, 7, 19, 23), (0, 8, 20, 12), (9, 10, 22, 21), (1, 4, 16, 13), (3, 5, 17, 15), (4, 3, 15, 16), (10, 2, 14, 22), (8, 9, 21, 20), (6, 1, 13, 18), (2, 11, 23, 14), (7, 6, 18, 19), (5, 0, 12, 17)])
me_icosphere_003.materials.append(mat_material_002)
me_icosphere_003.use_remesh_preserve_volume = False
me_icosphere_003.use_remesh_preserve_attributes = False
me_icosphere_003.use_mirror_vertex_groups = False
me_icosphere_003.update()
me_icosphere_006 = bpy.data.meshes.new('Icosphere.006')
me_icosphere_006.from_pydata([(-0.07363, 0.073, -1.663), (0.2533, 0.6289, -0.8363), (0.4155, -0.161, -0.8363), (-0.09831, -0.6274, -0.8363), (-0.578, -0.1259, -0.8363), (-0.3607, 0.6505, -0.8363), (0.2303, -0.07239, -1.417), (0.1296, 0.4184, -1.417), (0.406, 0.2622, -0.8979), (-0.05016, 0.7392, -0.8979), (-0.252, 0.4319, -1.417), (-0.08897, -0.3623, -1.417), (0.1994, -0.4762, -0.8979), (-0.3871, -0.05064, -1.417), (-0.3846, -0.4557, -0.8979), (-0.5388, 0.2955, -0.8979), (0.1053, -0.0106, -1.58), (0.2062, 0.5411, -1.136), (0.4342, 0.04994, -0.8754), (0.1124, 0.7072, -0.8789), (-0.3193, 0.559, -1.136), (-0.08222, -0.1707, -1.586), (0.05979, -0.5751, -0.8794), (-0.258, 0.002199, -1.58), (-0.5029, -0.3016, -0.8769), (-0.4706, 0.4853, -0.8776), (0.3453, -0.1241, -1.135), (0.04388, 0.2673, -1.583), (0.3516, 0.4563, -0.8772), (-0.2145, 0.7184, -0.8789), (-0.1772, 0.2751, -1.583), (-0.09444, -0.5176, -1.137), (0.3285, -0.3312, -0.8765), (-0.5035, -0.09374, -1.134), (-0.2523, -0.5642, -0.8798), (-0.5814, 0.08564, -0.8759), (0.1052, 0.3887, 0.4344), (-0.4292, 0.3864, -1.17), (-0.358, 0.2014, -1.455), (-0.5001, 0.1248, -1.17), (-0.4161, -0.2709, -1.171), (-0.2637, -0.231, -1.455), (-0.2503, -0.4454, -1.172), (0.06679, -0.4573, -1.172), (0.09458, -0.2437, -1.455), (0.2444, -0.2948, -1.172), (-0.1629, 0.6194, -1.173), (0.05392, 0.6116, -1.173), (-0.06005, 0.4585, -1.454), (0.3568, 0.09484, -1.17), (0.2191, 0.1811, -1.455), (0.3044, 0.3609, -1.171), (-0.07367, 0.07292, -1.682), (0.2572, 0.6355, -0.8447), (0.4214, -0.1639, -0.8447), (-0.09865, -0.636, -0.8447), (-0.5841, -0.1284, -0.8447), (-0.3642, 0.6574, -0.8447), (0.234, -0.07423, -1.432), (0.132, 0.4226, -1.432), (0.4118, 0.2644, -0.907), (-0.04992, 0.7472, -0.907), (-0.2542, 0.4362, -1.432), (-0.0892, -0.3677, -1.432), (0.2026, -0.483, -0.907), (-0.3909, -0.05221, -1.432), (-0.3884, -0.4621, -0.907), (-0.5445, 0.2981, -0.907), (0.1074, -0.01169, -1.597), (0.2096, 0.5467, -1.148), (0.4403, 0.04959, -0.8843), (0.1146, 0.7148, -0.8878), (-0.3223, 0.5648, -1.148), (-0.08236, -0.1738, -1.604), (0.06136, -0.583, -0.8883), (-0.2603, 0.001269, -1.597), (-0.5081, -0.3062, -0.8858), (-0.4754, 0.4902, -0.8865), (0.3503, -0.1266, -1.147), (0.04526, 0.2696, -1.601), (0.3567, 0.4609, -0.886), (-0.2162, 0.7261, -0.8878), (-0.1785, 0.2775, -1.601), (-0.09473, -0.5248, -1.149), (0.3333, -0.3361, -0.8854), (-0.5088, -0.09583, -1.146), (-0.2545, -0.572, -0.8887), (-0.5876, 0.08572, -0.8847), (0.1073, 0.3924, 0.4415), (-0.4335, 0.3901, -1.182), (-0.3615, 0.2029, -1.471), (-0.5053, 0.1254, -1.182), (-0.4202, -0.2752, -1.183), (-0.2661, -0.2348, -1.471), (-0.2525, -0.4517, -1.184), (0.06845, -0.4638, -1.185), (0.09657, -0.2476, -1.471), (0.2482, -0.2993, -1.184), (-0.164, 0.6259, -1.185), (0.05542, 0.6181, -1.185), (-0.05993, 0.4631, -1.469), (0.362, 0.09503, -1.183), (0.2226, 0.1823, -1.471), (0.309, 0.3643, -1.183)], [(36, 88)], [(0, 16, 27), (1, 19, 17), (0, 21, 16), (0, 23, 21), (0, 30, 23), (10, 20, 37), (10, 37, 38), (13, 39, 33), (13, 33, 40), (13, 40, 41), (11, 42, 31), (11, 31, 43), (11, 43, 44), (6, 45, 26), (9, 29, 46), (9, 46, 47), (7, 48, 27), (6, 26, 49), (6, 49, 50), (7, 51, 17), (51, 8, 28), (51, 28, 17), (17, 28, 1), (49, 8, 51), (49, 51, 50), (50, 51, 7), (26, 2, 18), (26, 18, 49), (49, 18, 8), (48, 10, 30), (48, 30, 27), (27, 30, 0), (46, 10, 48), (46, 48, 47), (47, 48, 7), (29, 5, 20), (29, 20, 46), (46, 20, 10), (45, 12, 32), (45, 32, 26), (26, 32, 2), (43, 12, 45), (43, 45, 44), (44, 45, 6), (31, 3, 22), (31, 22, 43), (43, 22, 12), (42, 14, 34), (42, 34, 31), (31, 34, 3), (40, 14, 42), (40, 42, 41), (41, 42, 11), (33, 4, 24), (33, 24, 40), (40, 24, 14), (39, 15, 35), (39, 35, 33), (33, 35, 4), (37, 15, 39), (37, 39, 38), (38, 39, 13), (20, 5, 25), (20, 25, 37), (37, 25, 15), (30, 10, 38), (30, 38, 23), (23, 38, 13), (23, 13, 41), (23, 41, 21), (21, 41, 11), (21, 11, 44), (21, 44, 16), (16, 44, 6), (19, 9, 47), (19, 47, 17), (17, 47, 7), (16, 6, 50), (16, 50, 27), (27, 50, 7), (52, 79, 68), (53, 69, 71), (52, 68, 73), (52, 73, 75), (52, 75, 82), (62, 89, 72), (62, 90, 89), (65, 85, 91), (65, 92, 85), (65, 93, 92), (63, 83, 94), (63, 95, 83), (63, 96, 95), (58, 78, 97), (61, 98, 81), (61, 99, 98), (59, 79, 100), (58, 101, 78), (58, 102, 101), (59, 69, 103), (103, 80, 60), (103, 69, 80), (69, 53, 80), (101, 103, 60), (101, 102, 103), (102, 59, 103), (78, 70, 54), (78, 101, 70), (101, 60, 70), (100, 82, 62), (100, 79, 82), (79, 52, 82), (98, 100, 62), (98, 99, 100), (99, 59, 100), (81, 72, 57), (81, 98, 72), (98, 62, 72), (97, 84, 64), (97, 78, 84), (78, 54, 84), (95, 97, 64), (95, 96, 97), (96, 58, 97), (83, 74, 55), (83, 95, 74), (95, 64, 74), (94, 86, 66), (94, 83, 86), (83, 55, 86), (92, 94, 66), (92, 93, 94), (93, 63, 94), (85, 76, 56), (85, 92, 76), (92, 66, 76), (91, 87, 67), (91, 85, 87), (85, 56, 87), (89, 91, 67), (89, 90, 91), (90, 65, 91), (72, 77, 57), (72, 89, 77), (89, 67, 77), (82, 90, 62), (82, 75, 90), (75, 65, 90), (75, 93, 65), (75, 73, 93), (73, 63, 93), (73, 96, 63), (73, 68, 96), (68, 58, 96), (71, 99, 61), (71, 69, 99), (69, 59, 99), (68, 102, 58), (68, 79, 102), (79, 59, 102), (35, 15, 67, 87), (28, 8, 60, 80), (29, 9, 61, 81), (14, 24, 76, 66), (22, 3, 55, 74), (2, 32, 84, 54), (15, 25, 77, 67), (8, 18, 70, 60), (24, 4, 56, 76), (9, 19, 71, 61), (3, 34, 86, 55), (32, 12, 64, 84), (25, 5, 57, 77), (18, 2, 54, 70), (4, 35, 87, 56), (1, 28, 80, 53), (19, 1, 53, 71), (34, 14, 66, 86), (5, 29, 81, 57), (12, 22, 74, 64)])
me_icosphere_006.materials.append(mat_material_004)
me_icosphere_006.use_remesh_preserve_volume = False
me_icosphere_006.use_remesh_preserve_attributes = False
me_icosphere_006.use_mirror_vertex_groups = False
me_icosphere_006.update()
me_icosphere_005 = bpy.data.meshes.new('Icosphere.005')
me_icosphere_005.from_pydata([(0.2533, 0.6289, -0.8363), (0.4155, -0.161, -0.8363), (-0.09831, -0.6274, -0.8363), (-0.578, -0.1259, -0.8363), (-0.3607, 0.6505, -0.8363), (0.4898, 0.3007, 0.03744), (0.2415, -0.5862, 0.03744), (-0.4598, -0.5615, 0.03744), (-0.645, 0.3407, 0.03744), (-0.05815, 0.8735, 0.03744), (0.1535, 0.9305, -0.3639), (0.406, 0.2622, -0.8979), (-0.05016, 0.7392, -0.8979), (0.1994, -0.4762, -0.8979), (-0.3846, -0.4557, -0.8979), (-0.5388, 0.2955, -0.8979), (0.1498, 0.9169, -0.3629), (-0.2625, 0.9314, -0.3629), (0.5807, 0.04994, -0.3629), (0.4718, 0.5802, -0.3629), (0.0898, -0.7846, -0.3629), (0.4348, -0.4713, -0.3629), (-0.6445, -0.4333, -0.3629), (-0.3224, -0.77, -0.3629), (-0.6074, 0.6182, -0.3629), (-0.7533, 0.09695, -0.3629), (0.2689, 0.6773, 0.1077), (0.445, -0.1807, 0.1077), (-0.1131, -0.6875, 0.1077), (-0.6342, -0.1427, 0.1077), (-0.3981, 0.7008, 0.1077), (-0.5461, 0.2991, -0.9075), (-0.3651, 0.6598, -0.845), (-0.09855, -0.6387, -0.845), (0.4235, -0.1647, -0.845), (-0.3894, -0.4642, -0.9075), (0.4342, 0.04994, -0.8754), (0.1124, 0.7072, -0.8789), (0.05979, -0.5751, -0.8794), (-0.5029, -0.3016, -0.8769), (-0.4706, 0.4853, -0.8776), (0.218, 0.7969, -0.6106), (-0.1661, 0.9378, -0.1546), (0.5212, -0.05951, -0.6059), (0.5096, 0.4508, -0.1568), (0.001078, -0.7342, -0.6111), (0.3626, -0.5493, -0.1568), (-0.6349, -0.2877, -0.6081), (-0.4111, -0.6946, -0.1545), (-0.504, 0.6513, -0.6088), (-0.7291, 0.2236, -0.1576), (0.4033, 0.5006, 0.08585), (0.3661, -0.3973, 0.0862), (-0.2985, -0.649, 0.08799), (-0.6653, 0.1001, 0.08446), (-0.2378, 0.8126, 0.08854), (0.3948, 0.2593, 0.235), (0.2039, -0.4851, -0.9075), (0.1898, -0.4693, 0.2383), (-0.4, -0.4485, 0.2383), (-0.5532, 0.2927, 0.235), (0.3516, 0.4563, -0.8772), (-0.2145, 0.7184, -0.8789), (0.3285, -0.3312, -0.8765), (-0.2523, -0.5642, -0.8798), (-0.5814, 0.08564, -0.8759), (0.05394, 0.9296, -0.1548), (-0.3258, 0.8157, -0.6113), (0.5642, 0.1778, -0.1577), (0.3833, 0.6196, -0.6076), (0.1833, -0.7154, -0.1545), (0.4482, -0.3259, -0.607), (-0.5787, -0.5169, -0.1567), (-0.2176, -0.7275, -0.6117), (-0.6551, 0.492, -0.1567), (-0.6892, -0.01703, -0.6071), (0.1168, 0.8002, 0.08854), (0.4931, 0.05934, 0.08446), (0.07447, -0.6621, 0.08799), (-0.5708, -0.3643, 0.0862), (-0.5447, 0.534, 0.08585), (-0.04963, 0.7499, -0.9075), (-0.06307, 0.7338, 0.241), (0.4139, 0.2653, -0.9075), (-0.05774, 0.8864, 0.04285), (-0.6541, 0.345, 0.04286), (-0.586, -0.1292, -0.845), (-0.2465, 0.6487, 0.2815), (-0.4306, 0.4833, 0.2803), (-0.4659, -0.5717, 0.04286), (-0.5543, 0.04249, 0.2774), (-0.4978, -0.2328, 0.2782), (0.2587, 0.6378, -0.845), (-0.2189, -0.5212, 0.2837), (0.004045, -0.5291, 0.2837), (0.2467, -0.5968, 0.04286), (0.3026, -0.261, 0.2782), (0.3783, 0.009637, 0.2774), (0.499, 0.3043, 0.04286), (0.286, 0.4581, 0.2803), (0.1139, 0.636, 0.2815), (-0.353, 0.8545, -0.1153), (-0.4607, 0.8032, -0.3657), (-0.5345, 0.6863, -0.1182), (-0.7322, -0.02622, -0.1196), (-0.7331, -0.1752, -0.3653), (-0.6773, -0.3014, -0.1184), (-0.2283, -0.7725, -0.1152), (-0.1177, -0.8162, -0.3656), (-0.004446, -0.7799, -0.1154), (0.4757, -0.3419, -0.1185), (0.5416, -0.2202, -0.3646), (0.5496, -0.07101, -0.1197), (0.4029, 0.6525, -0.1184), (0.3387, 0.7752, -0.3652), (0.2343, 0.8336, -0.1153), (-0.7151, 0.3673, -0.3653), (-0.5991, 0.4682, -0.6406), (-0.6721, 0.2004, -0.6393), (-0.512, -0.629, -0.3658), (-0.5379, -0.4609, -0.641), (-0.371, -0.6399, -0.6442), (0.2889, -0.6573, -0.3653), (0.1607, -0.6591, -0.6436), (0.339, -0.4916, -0.6399), (0.5617, 0.3224, -0.3645), (0.5197, 0.1584, -0.638), (0.466, 0.4308, -0.6394), (-0.05495, 0.9641, -0.3658), (0.05862, 0.8586, -0.6438), (-0.1629, 0.8672, -0.6444), (-0.2654, 0.9453, -0.3639), (0.5914, 0.04957, -0.3639), (0.4807, 0.5884, -0.3639), (0.09259, -0.7984, -0.3639), (0.4431, -0.4801, -0.3639), (-0.6535, -0.4415, -0.3639), (-0.3263, -0.7836, -0.3639), (-0.6159, 0.627, -0.3639), (-0.7641, 0.09733, -0.3639), (0.2745, 0.687, 0.1143), (0.4535, -0.1848, 0.1143), (-0.1136, -0.6997, 0.1143), (-0.6431, -0.1462, 0.1143), (-0.4032, 0.7109, 0.1143), (0.4425, 0.04957, -0.8847), (0.1155, 0.7174, -0.8882), (0.06208, -0.5855, -0.8888), (-0.5096, -0.3077, -0.8862), (-0.4768, 0.4919, -0.887), (0.2228, 0.8085, -0.6156), (-0.1675, 0.9517, -0.1523), (0.5309, -0.06165, -0.6108), (0.5191, 0.4568, -0.1545), (0.002432, -0.7472, -0.6161), (0.3697, -0.5594, -0.1545), (-0.6438, -0.2935, -0.6131), (-0.4164, -0.707, -0.1522), (-0.5108, 0.6606, -0.6138), (-0.7395, 0.2261, -0.1553), (0.4111, 0.5074, 0.09204), (0.3733, -0.4048, 0.0924), (-0.302, -0.6606, 0.09422), (-0.6747, 0.1006, 0.09063), (-0.2403, 0.8245, 0.09478), (0.4025, 0.2623, 0.2436), (0.1942, -0.478, 0.247), (-0.4051, -0.4569, 0.247), (-0.5607, 0.2963, 0.2436), (0.3586, 0.4625, -0.8865), (-0.2166, 0.7287, -0.8883), (0.3351, -0.3377, -0.8858), (-0.2551, -0.5745, -0.8892), (-0.5895, 0.08584, -0.8852), (0.05614, 0.9434, -0.1524), (-0.3297, 0.8276, -0.6163), (0.5746, 0.1794, -0.1554), (0.3908, 0.6284, -0.6126), (0.1876, -0.7281, -0.1522), (0.4568, -0.3324, -0.6119), (-0.5867, -0.5264, -0.1544), (-0.2198, -0.7403, -0.6167), (-0.6643, 0.4987, -0.1544), (-0.699, -0.01849, -0.6121), (0.12, 0.8119, 0.09478), (0.5023, 0.05911, 0.09063), (0.077, -0.674, 0.09422), (-0.5786, -0.3713, 0.0924), (-0.5521, 0.5414, 0.09204), (-0.06275, 0.7444, 0.2497), (-0.2491, 0.6579, 0.2908), (-0.4362, 0.4899, 0.2896), (-0.5619, 0.042, 0.2867), (-0.5045, -0.2377, 0.2875), (-0.2211, -0.5308, 0.2931), (0.005447, -0.5388, 0.2931), (0.3088, -0.2664, 0.2875), (0.3857, 0.008612, 0.2867), (0.2919, 0.4643, 0.2896), (0.117, 0.645, 0.2908), (-0.3574, 0.8671, -0.1123), (-0.4668, 0.815, -0.3668), (-0.5417, 0.6962, -0.1153), (-0.7426, -0.02782, -0.1167), (-0.7435, -0.1792, -0.3663), (-0.6868, -0.3075, -0.1155), (-0.2306, -0.7862, -0.1123), (-0.1182, -0.8305, -0.3666), (-0.00318, -0.7937, -0.1124), (0.4847, -0.3486, -0.1156), (0.5517, -0.2249, -0.3656), (0.5598, -0.07333, -0.1168), (0.4108, 0.6618, -0.1155), (0.3455, 0.7865, -0.3663), (0.2394, 0.8459, -0.1123), (-0.7253, 0.3721, -0.3664), (-0.6074, 0.4746, -0.6461), (-0.6816, 0.2025, -0.6447), (-0.5189, -0.6403, -0.3668), (-0.5453, -0.4695, -0.6466), (-0.3756, -0.6514, -0.6498), (0.2949, -0.6691, -0.3663), (0.1647, -0.6709, -0.6491), (0.3458, -0.5007, -0.6453), (0.5721, 0.3264, -0.3656), (0.5294, 0.1598, -0.6435), (0.4749, 0.4366, -0.6449), (-0.0545, 0.9785, -0.3669), (0.0609, 0.8712, -0.6493), (-0.1641, 0.8799, -0.65)], [], [(0, 41, 37), (1, 43, 36), (2, 45, 38), (3, 47, 39), (4, 49, 40), (0, 69, 41), (1, 71, 43), (2, 73, 45), (3, 75, 47), (4, 67, 49), (5, 56, 51), (6, 58, 52), (7, 59, 53), (8, 60, 54), (9, 82, 55), (137, 206, 157), (86, 156, 183), (30, 88, 80), (133, 212, 153), (134, 178, 208), (29, 91, 79), (141, 185, 197), (34, 145, 152), (28, 94, 78), (131, 201, 200), (84, 164, 189), (27, 97, 77), (136, 218, 180), (10, 174, 214), (26, 100, 76), (17, 42, 101), (17, 101, 102), (24, 103, 74), (25, 50, 104), (25, 104, 105), (22, 106, 72), (23, 48, 107), (23, 107, 108), (20, 109, 70), (21, 46, 110), (21, 110, 111), (18, 112, 68), (19, 44, 113), (19, 113, 114), (16, 115, 66), (24, 74, 116), (24, 116, 117), (15, 118, 65), (22, 72, 119), (22, 119, 120), (14, 121, 64), (20, 70, 122), (20, 122, 123), (13, 124, 63), (18, 68, 125), (18, 125, 126), (11, 127, 61), (16, 66, 128), (16, 128, 129), (12, 130, 62), (130, 17, 67), (130, 67, 62), (62, 67, 4), (128, 17, 130), (128, 130, 129), (129, 130, 12), (66, 9, 42), (66, 42, 128), (128, 42, 17), (127, 19, 69), (127, 69, 61), (61, 69, 0), (125, 19, 127), (125, 127, 126), (126, 127, 11), (68, 5, 44), (68, 44, 125), (125, 44, 19), (124, 21, 71), (124, 71, 63), (63, 71, 1), (122, 21, 124), (122, 124, 123), (123, 124, 13), (70, 6, 46), (70, 46, 122), (122, 46, 21), (121, 23, 73), (121, 73, 64), (64, 73, 2), (119, 23, 121), (119, 121, 120), (120, 121, 14), (72, 7, 48), (72, 48, 119), (119, 48, 23), (118, 25, 75), (118, 75, 65), (65, 75, 3), (116, 25, 118), (116, 118, 117), (117, 118, 15), (74, 8, 50), (74, 50, 116), (116, 50, 25), (115, 26, 76), (115, 76, 66), (66, 76, 9), (113, 26, 115), (113, 115, 114), (114, 115, 16), (44, 5, 51), (44, 51, 113), (113, 51, 26), (112, 27, 77), (112, 77, 68), (68, 77, 5), (110, 27, 112), (110, 112, 111), (111, 112, 18), (46, 6, 52), (46, 52, 110), (110, 52, 27), (109, 28, 78), (109, 78, 70), (70, 78, 6), (107, 28, 109), (107, 109, 108), (108, 109, 20), (48, 7, 53), (48, 53, 107), (107, 53, 28), (106, 29, 79), (106, 79, 72), (72, 79, 7), (104, 29, 106), (104, 106, 105), (105, 106, 22), (50, 8, 54), (50, 54, 104), (104, 54, 29), (103, 30, 80), (103, 80, 74), (74, 80, 8), (101, 30, 103), (101, 103, 102), (102, 103, 24), (42, 9, 55), (42, 55, 101), (101, 55, 30), (32, 158, 175), (100, 82, 76), (76, 82, 9), (89, 162, 167), (95, 161, 166), (99, 100, 26), (57, 171, 223), (136, 180, 205), (137, 207, 206), (138, 215, 182), (97, 56, 77), (77, 56, 5), (31, 173, 217), (85, 163, 168), (96, 97, 27), (134, 222, 221), (139, 203, 159), (136, 219, 218), (32, 149, 158), (94, 58, 78), (78, 58, 6), (34, 152, 179), (92, 146, 150), (93, 94, 28), (134, 221, 178), (131, 200, 151), (138, 182, 202), (33, 147, 154), (91, 59, 79), (79, 59, 7), (143, 187, 193), (144, 188, 191), (90, 91, 29), (35, 172, 220), (142, 186, 195), (140, 184, 199), (135, 209, 155), (88, 60, 80), (80, 60, 8), (132, 176, 211), (33, 154, 181), (87, 88, 30), (132, 224, 176), (139, 204, 203), (133, 213, 212), (98, 160, 165), (82, 87, 55), (55, 87, 30), (135, 210, 209), (60, 90, 54), (54, 90, 29), (86, 148, 156), (59, 93, 53), (53, 93, 28), (92, 150, 177), (58, 96, 52), (52, 96, 27), (138, 216, 215), (56, 99, 51), (51, 99, 26), (67, 17, 102), (67, 102, 49), (49, 102, 24), (75, 25, 105), (75, 105, 47), (47, 105, 22), (73, 23, 108), (73, 108, 45), (45, 108, 20), (71, 21, 111), (71, 111, 43), (43, 111, 18), (69, 19, 114), (69, 114, 41), (41, 114, 16), (49, 24, 117), (49, 117, 40), (40, 117, 15), (47, 22, 120), (47, 120, 39), (39, 120, 14), (45, 20, 123), (45, 123, 38), (38, 123, 13), (43, 18, 126), (43, 126, 36), (36, 126, 11), (41, 16, 129), (41, 129, 37), (37, 129, 12), (132, 225, 224), (83, 169, 226), (10, 227, 174), (10, 228, 227), (81, 170, 229), (229, 175, 131), (229, 170, 175), (170, 32, 175), (227, 229, 131), (227, 228, 229), (228, 81, 229), (174, 151, 84), (174, 227, 151), (227, 131, 151), (226, 177, 133), (226, 169, 177), (169, 92, 177), (224, 226, 133), (224, 225, 226), (225, 83, 226), (176, 153, 98), (176, 224, 153), (224, 133, 153), (223, 179, 135), (223, 171, 179), (171, 34, 179), (221, 223, 135), (221, 222, 223), (222, 57, 223), (178, 155, 95), (178, 221, 155), (221, 135, 155), (220, 181, 137), (220, 172, 181), (172, 33, 181), (218, 220, 137), (218, 219, 220), (219, 35, 220), (180, 157, 89), (180, 218, 157), (218, 137, 157), (217, 183, 139), (217, 173, 183), (173, 86, 183), (215, 217, 139), (215, 216, 217), (216, 31, 217), (182, 159, 85), (182, 215, 159), (215, 139, 159), (214, 184, 140), (214, 174, 184), (174, 84, 184), (212, 214, 140), (212, 213, 214), (213, 10, 214), (153, 160, 98), (153, 212, 160), (212, 140, 160), (211, 185, 141), (211, 176, 185), (176, 98, 185), (209, 211, 141), (209, 210, 211), (210, 132, 211), (155, 161, 95), (155, 209, 161), (209, 141, 161), (208, 186, 142), (208, 178, 186), (178, 95, 186), (206, 208, 142), (206, 207, 208), (207, 134, 208), (157, 162, 89), (157, 206, 162), (206, 142, 162), (205, 187, 143), (205, 180, 187), (180, 89, 187), (203, 205, 143), (203, 204, 205), (204, 136, 205), (159, 163, 85), (159, 203, 163), (203, 143, 163), (202, 188, 144), (202, 182, 188), (182, 85, 188), (200, 202, 144), (200, 201, 202), (201, 138, 202), (151, 164, 84), (151, 200, 164), (200, 144, 164), (199, 184, 189), (184, 84, 189), (198, 140, 199), (197, 185, 165), (185, 98, 165), (196, 141, 197), (195, 186, 166), (186, 95, 166), (194, 142, 195), (193, 187, 167), (187, 89, 167), (192, 143, 193), (191, 188, 168), (188, 85, 168), (190, 144, 191), (189, 164, 190), (164, 144, 190), (168, 163, 192), (163, 143, 192), (167, 162, 194), (162, 142, 194), (166, 161, 196), (161, 141, 196), (165, 160, 198), (160, 140, 198), (175, 201, 131), (175, 158, 201), (158, 138, 201), (183, 204, 139), (183, 156, 204), (156, 136, 204), (181, 207, 137), (181, 154, 207), (154, 134, 207), (179, 210, 135), (179, 152, 210), (152, 132, 210), (177, 213, 133), (177, 150, 213), (150, 10, 213), (158, 216, 138), (158, 149, 216), (149, 31, 216), (156, 219, 136), (156, 148, 219), (148, 35, 219), (154, 222, 134), (154, 147, 222), (147, 57, 222), (152, 225, 132), (152, 145, 225), (145, 83, 225), (150, 228, 10), (150, 146, 228), (146, 81, 228), (40, 15, 31, 149), (90, 60, 168, 192), (56, 97, 197, 165), (60, 88, 191, 168), (94, 93, 194, 195), (93, 59, 167, 194), (11, 61, 169, 83), (82, 100, 199, 189), (59, 91, 193, 167), (96, 58, 166, 196), (12, 62, 170, 81), (97, 96, 196, 197), (88, 87, 190, 191), (61, 0, 92, 169), (1, 36, 145, 34), (13, 63, 171, 57), (62, 4, 32, 170), (0, 37, 146, 92), (36, 11, 83, 145), (14, 64, 172, 35), (63, 1, 34, 171), (99, 56, 165, 198), (2, 38, 147, 33), (37, 12, 81, 146), (15, 65, 173, 31), (64, 2, 33, 172), (3, 39, 148, 86), (58, 94, 195, 166), (38, 13, 57, 147), (87, 82, 189, 190), (65, 3, 86, 173), (100, 99, 198, 199), (91, 90, 192, 193), (4, 40, 149, 32), (39, 14, 35, 148)])
me_icosphere_005.materials.append(mat_material_005)
me_icosphere_005.use_remesh_preserve_volume = False
me_icosphere_005.use_remesh_preserve_attributes = False
me_icosphere_005.use_mirror_vertex_groups = False
me_icosphere_005.update()

# ---- objects
ob_icosphere_004 = bpy.data.objects.new('Icosphere.004', me_icosphere_004)
ob_sphere_001 = bpy.data.objects.new('Sphere.001', me_sphere_001)
ob_sphere = bpy.data.objects.new('Sphere', me_sphere)
ob_lamp = bpy.data.objects.new('Lamp', light_lamp)
ob_camera = bpy.data.objects.new('Camera', cam_camera)
ob_icosphere = bpy.data.objects.new('Icosphere', me_icosphere)
ob_icosphere_002 = bpy.data.objects.new('Icosphere.002', me_icosphere_002)
ob_icosphere_001 = bpy.data.objects.new('Icosphere.001', me_icosphere_001)
ob_icosphere_003 = bpy.data.objects.new('Icosphere.003', me_icosphere_003)
ob_icosphere_006 = bpy.data.objects.new('Icosphere.006', me_icosphere_006)
ob_icosphere_005 = bpy.data.objects.new('Icosphere.005', me_icosphere_005)

# ---- transforms, parenting, visibility, modifiers, constraints
ob_icosphere_004.location = (0.1817, 0.01655, 0.0)
ob_icosphere_004.lineart.crease_threshold = 0.0
ob_sphere_001.location = (0.4546, 0.3961, 1.174)
ob_sphere_001.scale = (0.1641, 0.1641, 0.1641)
ob_sphere_001.lineart.crease_threshold = 0.0
ob_sphere.location = (0.4603, -0.1859, 1.166)
ob_sphere.scale = (0.1641, 0.1641, 0.1641)
ob_sphere.lineart.crease_threshold = 0.0
ob_lamp.location = (4.076, 1.005, 5.904)
ob_lamp.rotation_euler = (0.6503, 0.05522, 1.866)
ob_lamp.lock_rotations_4d = False
ob_lamp.empty_display_type = 'ARROWS'
ob_lamp.color = (0.0, 0.0, 0.0, 0.0)
ob_lamp.lineart.crease_threshold = 0.0
ob_camera.location = (7.481, -6.508, 5.344)
ob_camera.rotation_euler = (1.109, 0.0, 0.8149)
ob_camera.lock_rotations_4d = False
ob_camera.empty_display_type = 'ARROWS'
ob_camera.color = (0.0, 0.0, 0.0, 0.0)
ob_camera.display_type = 'WIRE'
ob_camera.lineart.crease_threshold = 0.0
ob_icosphere.location = (0.1817, 0.01655, 0.0)
ob_icosphere.lineart.crease_threshold = 0.0
ob_icosphere_002.location = (0.6157, 0.1001, 0.6886)
ob_icosphere_002.lineart.crease_threshold = 0.0
ob_icosphere_001.location = (0.1817, 0.01655, 0.0)
ob_icosphere_001.lineart.crease_threshold = 0.0
ob_icosphere_003.location = (0.5781, 0.09839, 0.6128)
ob_icosphere_003.lineart.crease_threshold = 0.0
ob_icosphere_006.location = (0.1817, 0.01655, 0.0)
ob_icosphere_006.lineart.crease_threshold = 0.0
ob_icosphere_005.location = (0.1817, 0.01655, 0.0)
ob_icosphere_005.lineart.crease_threshold = 0.0

# ---- collection membership
col_collection_1.objects.link(ob_icosphere_004)
col_collection_1.objects.link(ob_sphere_001)
col_collection_1.objects.link(ob_sphere)
col_collection_1.objects.link(ob_lamp)
col_collection_1.objects.link(ob_camera)
col_collection_1.objects.link(ob_icosphere)
col_collection_2.objects.link(ob_icosphere_002)
col_collection_2.objects.link(ob_icosphere_001)
col_collection_3.objects.link(ob_icosphere_003)
col_collection_4.objects.link(ob_icosphere_006)
col_collection_4.objects.link(ob_icosphere_005)

# ---- scene / render settings (as saved in the file)
scene.camera = ob_camera
scene.frame_start = 1; scene.frame_end = 250; scene.frame_set(1)
scene.render.engine = 'BLENDER_EEVEE_NEXT'
scene.render.resolution_percentage = 50
scene.render.dither_intensity = 0.0
scene.cycles.use_denoising = False
scene.cycles.samples = 128
scene.cycles.sampling_pattern = 'TABULATED_SOBOL'
scene.cycles.use_adaptive_sampling = False
scene.cycles.use_light_tree = False
scene.cycles.blur_glossy = 0.0
scene.cycles.sample_clamp_indirect = 0.0
scene.view_settings.view_transform = 'Standard'
bpy.context.view_layer.update()
